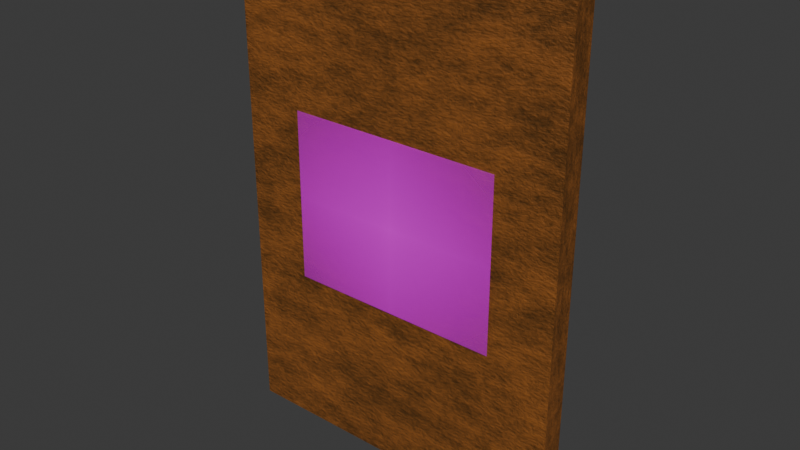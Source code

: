 # Source: CARTA9B.blend  (saved by Blender 4.2.66; exported with 4.5.12 LTS)
import bpy
from mathutils import Matrix  # noqa: F401  (used for matrix-valued properties, if any)

bpy.ops.wm.read_factory_settings(use_empty=True)
scene = bpy.context.scene
scene.name = 'Scene'

# ---- collections
col_collection = bpy.data.collections.new('Collection'); scene.collection.children.link(col_collection)

# ---- images (referenced by path relative to the original .blend; pixels are not part of the script)
import os
ASSET_DIR = os.environ.get("B2B_ASSET_DIR", "")  # directory of the original .blend (textures are referenced by path, not embedded)
HERE = os.path.dirname(os.path.abspath(__file__))  # packed textures are extracted next to this script under _unpacked/

def load_image(name, relpath, width, height, colorspace="sRGB"):
    """Load a texture the original file referenced (path relative to the .blend, or extracted next to this script)."""
    p = next((c for c in (os.path.join(HERE, relpath), os.path.join(ASSET_DIR, relpath)) if relpath and os.path.exists(c)), "")
    if p:
        img = bpy.data.images.load(p, check_existing=True)
        img.name = name
    else:  # same state as the original file: an image datablock whose file is absent (Cycles renders it pink)
        img = bpy.data.images.new(name, width, height)
        img.source = "FILE"
        img.filepath = "//" + (relpath or name)
    img.colorspace_settings.name = colorspace
    return img
img_cetyslogo_png_001 = load_image('cetyslogo.png.001', 'cetyslogo.png', 1024, 1024, 'sRGB')
img_maderaquemada_png = load_image('maderaquemada.png', 'maderaquemada.png', 1024, 1024, 'sRGB')
img_maderaquemada_png_001 = load_image('maderaquemada.png.001', 'maderaquemada.png', 1024, 1024, 'sRGB')

# ---- materials (node trees are filled in below, after node groups)
mat_cetyslogo = bpy.data.materials.new('cetyslogo')
mat_material = bpy.data.materials.new('Material')
mat_material.alpha_threshold = 0.0
mat_material.roughness = 0.5
mat_material.line_color = (0.0, 0.0, 0.0, 1.0)
mat_material_001 = bpy.data.materials.new('Material.001')
mat_material_002 = bpy.data.materials.new('Material.002')

# ---- material node trees
mat_cetyslogo.use_nodes = True; mat_cetyslogo.node_tree.nodes.clear()
_N = mat_cetyslogo.node_tree.nodes; _L = mat_cetyslogo.node_tree.links
n0 = _N.new('ShaderNodeOutputMaterial'); n0.name = 'Material'; n0.location = (300, 300)
n1 = _N.new('ShaderNodeTexImage'); n1.name = 'Imagen'; n1.location = (-200, 300)
n1.image = img_cetyslogo_png_001
n1.extension = 'CLIP'
n2 = _N.new('ShaderNodeBsdfPrincipled'); n2.name = 'BSDF Principista'; n2.location = (0, 300)
_L.new(n1.outputs[0], n2.inputs[0])
_L.new(n1.outputs[1], n2.inputs[4])
_L.new(n2.outputs[0], n0.inputs[0])
n0.is_active_output = True
mat_material.use_nodes = True; mat_material.node_tree.nodes.clear()
_N = mat_material.node_tree.nodes; _L = mat_material.node_tree.links
n0 = _N.new('ShaderNodeOutputMaterial'); n0.name = 'Material Output'; n0.location = (493, 445)
n1 = _N.new('ShaderNodeBsdfPrincipled'); n1.name = 'Principled BSDF'; n1.location = (138, 438)
n1.inputs[3].default_value = 1.45
n2 = _N.new('ShaderNodeValToRGB'); n2.name = 'Color Ramp'; n2.location = (-251, 422)
while len(n2.color_ramp.elements) > 1: n2.color_ramp.elements.remove(n2.color_ramp.elements[-1])
n2.color_ramp.elements[0].position = 0.4045; n2.color_ramp.elements[0].color = (0.08593, 0.03494, 0.006413, 1.0)
_e = n2.color_ramp.elements.new(0.6); _e.color = (0.3429, 0.1151, 0.02224, 1.0)
n3 = _N.new('ShaderNodeTexNoise'); n3.name = 'Noise Texture'; n3.location = (-529, 380)
n3.inputs[2].default_value = 2.0
n3.inputs[3].default_value = 8.0
n3.inputs[4].default_value = 1.0
n3.inputs[5].default_value = 2.5
n4 = _N.new('ShaderNodeMapping'); n4.name = 'Mapping'; n4.location = (-724, 428)
n4.inputs[3].default_value = (1.8, 6.0, 1.0)
n5 = _N.new('ShaderNodeTexCoord'); n5.name = 'Texture Coordinate'; n5.location = (-980, 410)
n6 = _N.new('ShaderNodeBump'); n6.name = 'Bump'; n6.location = (-30, 195)
n6.inputs[0].default_value = 0.275
n6.inputs[1].default_value = 1.0
n6.inputs[2].default_value = 1.0
n7 = _N.new('ShaderNodeValToRGB'); n7.name = 'Color Ramp.001'; n7.location = (-345, 169)
n7.width = 286
while len(n7.color_ramp.elements) > 1: n7.color_ramp.elements.remove(n7.color_ramp.elements[-1])
n7.color_ramp.elements[0].position = 0.0; n7.color_ramp.elements[0].color = (0.0, 0.0, 0.0, 1.0)
_e = n7.color_ramp.elements.new(1.0); _e.color = (1.0, 1.0, 1.0, 1.0)
_L.new(n1.outputs[0], n0.inputs[0])
_L.new(n2.outputs[0], n1.inputs[0])
_L.new(n3.outputs[0], n2.inputs[0])
_L.new(n4.outputs[0], n3.inputs[0])
_L.new(n5.outputs[0], n4.inputs[0])
_L.new(n6.outputs[0], n1.inputs[5])
_L.new(n7.outputs[0], n6.inputs[3])
_L.new(n3.outputs[0], n7.inputs[0])
n0.is_active_output = True
mat_material_001.use_nodes = True; mat_material_001.node_tree.nodes.clear()
_N = mat_material_001.node_tree.nodes; _L = mat_material_001.node_tree.links
n0 = _N.new('ShaderNodeBsdfPrincipled'); n0.name = 'BSDF Principista'; n0.location = (10, 300)
n1 = _N.new('ShaderNodeOutputMaterial'); n1.name = 'Material'; n1.location = (300, 300)
n2 = _N.new('ShaderNodeTexImage'); n2.name = 'Imagen'; n2.location = (-280, 280)
n2.image = img_maderaquemada_png
_L.new(n0.outputs[0], n1.inputs[0])
_L.new(n2.outputs[0], n0.inputs[0])
n1.is_active_output = True
mat_material_002.use_nodes = True; mat_material_002.node_tree.nodes.clear()
_N = mat_material_002.node_tree.nodes; _L = mat_material_002.node_tree.links
n0 = _N.new('ShaderNodeBsdfPrincipled'); n0.name = 'BSDF Principista'; n0.location = (10, 300)
n1 = _N.new('ShaderNodeOutputMaterial'); n1.name = 'Material'; n1.location = (300, 300)
n2 = _N.new('ShaderNodeTexImage'); n2.name = 'Imagen'; n2.location = (-280, 280)
n2.image = img_maderaquemada_png_001
_L.new(n0.outputs[0], n1.inputs[0])
_L.new(n2.outputs[0], n0.inputs[0])
n1.is_active_output = True

# ---- world
world_world = bpy.data.worlds.new('World'); scene.world = world_world
world_world.use_nodes = True; world_world.node_tree.nodes.clear()
_N = world_world.node_tree.nodes; _L = world_world.node_tree.links
n0 = _N.new('ShaderNodeOutputWorld'); n0.name = 'World Output'; n0.location = (300, 300)
n1 = _N.new('ShaderNodeBackground'); n1.name = 'Background'; n1.location = (10, 300)
n1.inputs[0].default_value = (0.05088, 0.05088, 0.05088, 1.0)
_L.new(n1.outputs[0], n0.inputs[0])
n0.is_active_output = True
world_world.color = (0.05088, 0.05088, 0.05088)
world_world.sun_shadow_jitter_overblur = 0.0

# ---- meshes
me_cetyslogo_001 = bpy.data.meshes.new('cetyslogo.001')
me_cetyslogo_001.from_pydata([(-0.6329, -0.5, 0.0), (0.6329, -0.5, 0.0), (-0.6329, 0.5, 0.0), (0.6329, 0.5, 0.0), (1.0, 1.46, -0.0121), (1.0, 1.46, -0.1479), (1.0, -1.46, -0.0121), (1.0, -1.46, -0.1479), (-1.0, 1.46, -0.0121), (-1.0, 1.46, -0.1479), (-1.0, -1.46, -0.0121), (-1.0, -1.46, -0.1479), (-0.6329, -0.5, -0.002103), (0.6329, -0.5, -0.002103), (-0.6329, 0.5, -0.002103), (0.6329, 0.5, -0.002103), (-0.6329, 0.25, -0.002103), (-0.6329, -5.336e-08, -0.002103), (-0.6329, -0.25, -0.002103), (-0.3165, -0.5, -0.002103), (-5.336e-08, -0.5, -0.002103), (0.3165, -0.5, -0.002103), (0.6329, -0.25, -0.002103), (0.6329, -2.668e-08, -0.002103), (0.6329, 0.25, -0.002103), (0.3165, 0.5, -0.002103), (0.0, 0.5, -0.002103), (-0.3165, 0.5, -0.002103), (-0.3165, -0.25, -0.002103), (6.982e-08, -0.25, -0.002103), (0.3165, -0.25, -0.002103), (-0.3165, 4.924e-08, -0.002103), (8.231e-09, -8.231e-09, -0.002103), (0.3165, 1.845e-08, -0.002103), (-0.3165, 0.25, -0.002103), (0.0, 0.25, -0.002103), (0.3165, 0.25, -0.002103), (-0.6557, -0.007214, -0.166), (-0.6508, -0.005199, -0.166), (-0.646, -0.003379, -0.166), (-0.6414, -0.001751, -0.166), (-0.637, -0.0003092, -0.166), (-0.6326, 0.0009485, -0.166), (-0.6285, 0.002026, -0.166), (-0.6244, 0.002928, -0.166), (-0.6204, 0.003657, -0.166), (-0.6165, 0.004218, -0.166), (-0.6126, 0.004614, -0.166), (-0.6088, 0.004848, -0.166), (-0.605, 0.004926, -0.166), (-0.5935, 0.004251, -0.166), (-0.5826, 0.002276, -0.166), (-0.5725, -0.0009275, -0.166), (-0.563, -0.005287, -0.166), (-0.5545, -0.01073, -0.166), (-0.5468, -0.01719, -0.166), (-0.5401, -0.02458, -0.166), (-0.5345, -0.03284, -0.166), (-0.5299, -0.0419, -0.166), (-0.5266, -0.05168, -0.166), (-0.5246, -0.06211, -0.166), (-0.5239, -0.07312, -0.166), (-0.5244, -0.08108, -0.166), (-0.5259, -0.08934, -0.166), (-0.5285, -0.09771, -0.166), (-0.5322, -0.106, -0.166), (-0.537, -0.114, -0.166), (-0.543, -0.1216, -0.166), (-0.55, -0.1285, -0.166), (-0.5583, -0.1346, -0.166), (-0.5678, -0.1397, -0.166), (-0.5785, -0.1435, -0.166), (-0.5904, -0.146, -0.166), (-0.6037, -0.1468, -0.166), (-0.6093, -0.1467, -0.166), (-0.6147, -0.1464, -0.166), (-0.6198, -0.1459, -0.166), (-0.6246, -0.1451, -0.166), (-0.6293, -0.1442, -0.166), (-0.6337, -0.1432, -0.166), (-0.6379, -0.1419, -0.166), (-0.642, -0.1406, -0.166), (-0.646, -0.1391, -0.166), (-0.6498, -0.1374, -0.166), (-0.6535, -0.1357, -0.166), (-0.6572, -0.1338, -0.166), (-0.6572, -0.1106, -0.166), (-0.653, -0.1132, -0.166), (-0.6488, -0.1156, -0.166), (-0.6445, -0.1178, -0.166), (-0.6401, -0.1198, -0.166), (-0.6358, -0.1215, -0.166), (-0.6314, -0.123, -0.166), (-0.6271, -0.1243, -0.166), (-0.6227, -0.1254, -0.166), (-0.6184, -0.1262, -0.166), (-0.6141, -0.1268, -0.166), (-0.6098, -0.1272, -0.166), (-0.6056, -0.1273, -0.166), (-0.597, -0.1268, -0.166), (-0.5888, -0.1255, -0.166), (-0.5813, -0.1232, -0.166), (-0.5743, -0.1201, -0.166), (-0.568, -0.1163, -0.166), (-0.5624, -0.1117, -0.166), (-0.5575, -0.1064, -0.166), (-0.5534, -0.1005, -0.166), (-0.5501, -0.09393, -0.166), (-0.5477, -0.08684, -0.166), (-0.5463, -0.07924, -0.166), (-0.5458, -0.07117, -0.166), (-0.5463, -0.06322, -0.166), (-0.5478, -0.05568, -0.166), (-0.5502, -0.04861, -0.166), (-0.5536, -0.04204, -0.166), (-0.5577, -0.03605, -0.166), (-0.5626, -0.03068, -0.166), (-0.5682, -0.02599, -0.166), (-0.5744, -0.02203, -0.166), (-0.5813, -0.01885, -0.166), (-0.5886, -0.01652, -0.166), (-0.5965, -0.01508, -0.166), (-0.6047, -0.01459, -0.166), (-0.609, -0.01469, -0.166), (-0.6132, -0.01499, -0.166), (-0.6174, -0.0155, -0.166), (-0.6215, -0.01622, -0.166), (-0.6257, -0.01715, -0.166), (-0.6298, -0.0183, -0.166), (-0.634, -0.01967, -0.166), (-0.6382, -0.02127, -0.166), (-0.6425, -0.02309, -0.166), (-0.6468, -0.02515, -0.166), (-0.6512, -0.02744, -0.166), (-0.6557, -0.02998, -0.166), (0.03543, -0.07095, -0.166), (0.03582, -0.05989, -0.166), (0.03697, -0.04952, -0.166), (0.03885, -0.03989, -0.166), (0.04143, -0.03104, -0.166), (0.04467, -0.02304, -0.166), (0.04854, -0.01594, -0.166), (0.05301, -0.009784, -0.166), (0.05804, -0.004629, -0.166), (0.0636, -0.0005278, -0.166), (0.06965, 0.002467, -0.166), (0.07617, 0.004302, -0.166), (0.08312, 0.004926, -0.166), (0.09007, 0.004302, -0.166), (0.09659, 0.002467, -0.166), (0.1026, -0.0005278, -0.166), (0.1082, -0.004629, -0.166), (0.1132, -0.009784, -0.166), (0.1177, -0.01594, -0.166), (0.1216, -0.02304, -0.166), (0.1248, -0.03104, -0.166), (0.1274, -0.03989, -0.166), (0.1293, -0.04952, -0.166), (0.1304, -0.05989, -0.166), (0.1308, -0.07095, -0.166), (0.1304, -0.08201, -0.166), (0.1293, -0.09238, -0.166), (0.1274, -0.102, -0.166), (0.1248, -0.1109, -0.166), (0.1216, -0.1189, -0.166), (0.1177, -0.126, -0.166), (0.1132, -0.1321, -0.166), (0.1082, -0.1373, -0.166), (0.1026, -0.1414, -0.166), (0.09659, -0.1444, -0.166), (0.09007, -0.1462, -0.166), (0.08312, -0.1468, -0.166), (0.07617, -0.1462, -0.166), (0.06965, -0.1444, -0.166), (0.0636, -0.1414, -0.166), (0.05804, -0.1373, -0.166), (0.05301, -0.1321, -0.166), (0.04854, -0.126, -0.166), (0.04467, -0.1189, -0.166), (0.04143, -0.1109, -0.166), (0.03885, -0.102, -0.166), (0.03697, -0.09238, -0.166), (0.03582, -0.08201, -0.166), (0.05667, -0.07095, -0.166), (0.05688, -0.07933, -0.166), (0.05749, -0.08712, -0.166), (0.05849, -0.09429, -0.166), (0.05987, -0.1008, -0.166), (0.06162, -0.1067, -0.166), (0.06372, -0.1118, -0.166), (0.06616, -0.1162, -0.166), (0.06894, -0.1199, -0.166), (0.07204, -0.1228, -0.166), (0.07544, -0.1249, -0.166), (0.07914, -0.1262, -0.166), (0.08312, -0.1267, -0.166), (0.0871, -0.1262, -0.166), (0.0908, -0.1249, -0.166), (0.0942, -0.1228, -0.166), (0.0973, -0.1199, -0.166), (0.1001, -0.1162, -0.166), (0.1025, -0.1118, -0.166), (0.1046, -0.1067, -0.166), (0.1064, -0.1008, -0.166), (0.1078, -0.09429, -0.166), (0.1088, -0.08712, -0.166), (0.1094, -0.07933, -0.166), (0.1096, -0.07095, -0.166), (0.1094, -0.06257, -0.166), (0.1088, -0.05478, -0.166), (0.1078, -0.04761, -0.166), (0.1064, -0.04109, -0.166), (0.1046, -0.03524, -0.166), (0.1025, -0.03009, -0.166), (0.1001, -0.02565, -0.166), (0.0973, -0.02197, -0.166), (0.0942, -0.01906, -0.166), (0.0908, -0.01695, -0.166), (0.0871, -0.01567, -0.166), (0.08312, -0.01524, -0.166), (0.07914, -0.01567, -0.166), (0.07544, -0.01695, -0.166), (0.07204, -0.01906, -0.166), (0.06894, -0.02197, -0.166), (0.06616, -0.02565, -0.166), (0.06372, -0.03009, -0.166), (0.06162, -0.03524, -0.166), (0.05987, -0.04109, -0.166), (0.05849, -0.04761, -0.166), (0.05749, -0.05478, -0.166), (0.05688, -0.06257, -0.166), (-0.7308, 0.1356, -0.166), (-0.6497, 0.05647, -0.166), (-0.6497, 0.05161, -0.166), (-0.6875, 0.05161, -0.166), (-0.6875, -0.06343, -0.166), (-0.688, -0.07304, -0.166), (-0.6895, -0.08215, -0.166), (-0.692, -0.09071, -0.166), (-0.6955, -0.09865, -0.166), (-0.6999, -0.1059, -0.166), (-0.7053, -0.1124, -0.166), (-0.7117, -0.1181, -0.166), (-0.7191, -0.1229, -0.166), (-0.7275, -0.1267, -0.166), (-0.7368, -0.1295, -0.166), (-0.7471, -0.1313, -0.166), (-0.7584, -0.1319, -0.166), (-0.7621, -0.1317, -0.166), (-0.7661, -0.1314, -0.166), (-0.7704, -0.1308, -0.166), (-0.7749, -0.1299, -0.166), (-0.7796, -0.1289, -0.166), (-0.7843, -0.1277, -0.166), (-0.789, -0.1263, -0.166), (-0.7937, -0.1248, -0.166), (-0.7983, -0.1231, -0.166), (-0.8027, -0.1213, -0.166), (-0.8069, -0.1193, -0.166), (-0.8108, -0.1173, -0.166), (-0.8108, -0.07702, -0.166), (-0.8065, -0.07958, -0.166), (-0.8022, -0.08192, -0.166), (-0.798, -0.08403, -0.166), (-0.7938, -0.08592, -0.166), (-0.7897, -0.08759, -0.166), (-0.7856, -0.08904, -0.166), (-0.7816, -0.09026, -0.166), (-0.7775, -0.09126, -0.166), (-0.7736, -0.09204, -0.166), (-0.7696, -0.0926, -0.166), (-0.7657, -0.09293, -0.166), (-0.7618, -0.09304, -0.166), (-0.7586, -0.09288, -0.166), (-0.7551, -0.09238, -0.166), (-0.7516, -0.0915, -0.166), (-0.7482, -0.0902, -0.166), (-0.7448, -0.08844, -0.166), (-0.7416, -0.08618, -0.166), (-0.7386, -0.08339, -0.166), (-0.736, -0.08002, -0.166), (-0.7338, -0.07604, -0.166), (-0.7322, -0.07141, -0.166), (-0.7311, -0.06609, -0.166), (-0.7308, -0.06003, -0.166), (-0.7308, 0.05161, -0.166), (-0.7997, 0.05161, -0.166), (-0.7997, 0.09045, -0.166), (-0.7308, 0.09045, -0.166), (-0.507, -0.08867, -0.166), (-0.5046, -0.09043, -0.166), (-0.5022, -0.09206, -0.166), (-0.4999, -0.09356, -0.166), (-0.4977, -0.09493, -0.166), (-0.4956, -0.09615, -0.166), (-0.4936, -0.09723, -0.166), (-0.4916, -0.09815, -0.166), (-0.4899, -0.09892, -0.166), (-0.4882, -0.09953, -0.166), (-0.4867, -0.09996, -0.166), (-0.4853, -0.1002, -0.166), (-0.4842, -0.1003, -0.166), (-0.4829, -0.1003, -0.166), (-0.4817, -0.1001, -0.166), (-0.4806, -0.09974, -0.166), (-0.4796, -0.09926, -0.166), (-0.4788, -0.09863, -0.166), (-0.478, -0.09783, -0.166), (-0.4774, -0.09687, -0.166), (-0.4769, -0.09572, -0.166), (-0.4764, -0.09438, -0.166), (-0.4761, -0.09285, -0.166), (-0.476, -0.09111, -0.166), (-0.4759, -0.08916, -0.166), (-0.4759, 0.02298, -0.166), (-0.4752, 0.03479, -0.166), (-0.4731, 0.04549, -0.166), (-0.4698, 0.05509, -0.166), (-0.4652, 0.06361, -0.166), (-0.4596, 0.07106, -0.166), (-0.4529, 0.07746, -0.166), (-0.4453, 0.08284, -0.166), (-0.4369, 0.08719, -0.166), (-0.4278, 0.09055, -0.166), (-0.418, 0.09293, -0.166), (-0.4076, 0.09435, -0.166), (-0.3968, 0.09482, -0.166), (-0.3891, 0.09461, -0.166), (-0.3816, 0.09401, -0.166), (-0.3746, 0.09299, -0.166), (-0.3678, 0.09156, -0.166), (-0.3613, 0.08973, -0.166), (-0.3552, 0.08748, -0.166), (-0.3493, 0.08481, -0.166), (-0.3437, 0.08173, -0.166), (-0.3385, 0.07823, -0.166), (-0.3335, 0.07431, -0.166), (-0.3288, 0.06997, -0.166), (-0.3245, 0.06521, -0.166), (-0.3245, 0.01812, -0.166), (-0.3297, 0.02403, -0.166), (-0.3352, 0.02938, -0.166), (-0.3407, 0.03418, -0.166), (-0.3463, 0.03844, -0.166), (-0.352, 0.04216, -0.166), (-0.3578, 0.04537, -0.166), (-0.3637, 0.04805, -0.166), (-0.3696, 0.05023, -0.166), (-0.3755, 0.05191, -0.166), (-0.3815, 0.0531, -0.166), (-0.3874, 0.05381, -0.166), (-0.3934, 0.05404, -0.166), (-0.3997, 0.05381, -0.166), (-0.4054, 0.05309, -0.166), (-0.4106, 0.05187, -0.166), (-0.4152, 0.05014, -0.166), (-0.4193, 0.04788, -0.166), (-0.4229, 0.04506, -0.166), (-0.4259, 0.04168, -0.166), (-0.4283, 0.03772, -0.166), (-0.4302, 0.03315, -0.166), (-0.4316, 0.02797, -0.166), (-0.4324, 0.02216, -0.166), (-0.4327, 0.01569, -0.166), (-0.4327, 0.004044, -0.166), (-0.3944, -0.009548, -0.166), (-0.3856, -0.01273, -0.166), (-0.3767, -0.01604, -0.166), (-0.368, -0.01957, -0.166), (-0.3596, -0.02343, -0.166), (-0.3516, -0.02772, -0.166), (-0.3441, -0.03254, -0.166), (-0.3374, -0.03801, -0.166), (-0.3316, -0.04421, -0.166), (-0.3268, -0.05126, -0.166), (-0.3232, -0.05925, -0.166), (-0.3209, -0.06829, -0.166), (-0.3201, -0.07848, -0.166), (-0.3205, -0.08544, -0.166), (-0.3218, -0.09221, -0.166), (-0.3239, -0.0987, -0.166), (-0.3268, -0.1048, -0.166), (-0.3304, -0.1105, -0.166), (-0.3348, -0.1157, -0.166), (-0.3398, -0.1203, -0.166), (-0.3454, -0.1243, -0.166), (-0.3516, -0.1275, -0.166), (-0.3584, -0.1299, -0.166), (-0.3657, -0.1314, -0.166), (-0.3735, -0.1319, -0.166), (-0.3785, -0.1317, -0.166), (-0.3834, -0.1313, -0.166), (-0.3884, -0.1305, -0.166), (-0.3933, -0.1294, -0.166), (-0.3983, -0.128, -0.166), (-0.4032, -0.1264, -0.166), (-0.4081, -0.1243, -0.166), (-0.413, -0.122, -0.166), (-0.4179, -0.1194, -0.166), (-0.4227, -0.1164, -0.166), (-0.4275, -0.1131, -0.166), (-0.4322, -0.1095, -0.166), (-0.4333, -0.1132, -0.166), (-0.4347, -0.1166, -0.166), (-0.4364, -0.1196, -0.166), (-0.4383, -0.1222, -0.166), (-0.4405, -0.1246, -0.166), (-0.4431, -0.1265, -0.166), (-0.4459, -0.1282, -0.166), (-0.4491, -0.1295, -0.166), (-0.4526, -0.1306, -0.166), (-0.4565, -0.1313, -0.166), (-0.4607, -0.1317, -0.166), (-0.4652, -0.1319, -0.166), (-0.4685, -0.1318, -0.166), (-0.4717, -0.1315, -0.166), (-0.4747, -0.1311, -0.166), (-0.4777, -0.1304, -0.166), (-0.4807, -0.1295, -0.166), (-0.4837, -0.1283, -0.166), (-0.4869, -0.1269, -0.166), (-0.4903, -0.1251, -0.166), (-0.494, -0.1231, -0.166), (-0.4979, -0.1207, -0.166), (-0.5022, -0.118, -0.166), (-0.507, -0.1149, -0.166), (-0.4327, -0.08333, -0.166), (-0.4298, -0.08603, -0.166), (-0.4268, -0.08854, -0.166), (-0.4238, -0.09085, -0.166), (-0.4207, -0.09295, -0.166), (-0.4176, -0.09484, -0.166), (-0.4145, -0.0965, -0.166), (-0.4113, -0.09793, -0.166), (-0.4081, -0.09912, -0.166), (-0.4049, -0.1001, -0.166), (-0.4016, -0.1007, -0.166), (-0.3982, -0.1012, -0.166), (-0.3948, -0.1013, -0.166), (-0.3905, -0.101, -0.166), (-0.3863, -0.1003, -0.166), (-0.3824, -0.09904, -0.166), (-0.3788, -0.09736, -0.166), (-0.3755, -0.09525, -0.166), (-0.3726, -0.09274, -0.166), (-0.37, -0.08985, -0.166), (-0.3678, -0.08662, -0.166), (-0.3661, -0.08307, -0.166), (-0.3648, -0.07921, -0.166), (-0.364, -0.07509, -0.166), (-0.3638, -0.07071, -0.166), (-0.3644, -0.06454, -0.166), (-0.3663, -0.05888, -0.166), (-0.3694, -0.05367, -0.166), (-0.3734, -0.04887, -0.166), (-0.3785, -0.04443, -0.166), (-0.3844, -0.04031, -0.166), (-0.3911, -0.03647, -0.166), (-0.3984, -0.03285, -0.166), (-0.4064, -0.02941, -0.166), (-0.4148, -0.02611, -0.166), (-0.4236, -0.0229, -0.166), (-0.4327, -0.01974, -0.166), (-0.1458, 0.1584, -0.166), (-0.1458, 0.06375, -0.166), (-0.05116, 0.06375, -0.166), (-0.05116, 0.02395, -0.166), (-0.1458, 0.02395, -0.166), (-0.1458, -0.07071, -0.166), (-0.1856, -0.07071, -0.166), (-0.1856, 0.02395, -0.166), (-0.2803, 0.02395, -0.166), (-0.2803, 0.06375, -0.166), (-0.1856, 0.06375, -0.166), (-0.1856, 0.1584, -0.166), (0.2236, -0.1319, -0.166), (0.209, -0.1319, -0.166), (0.1129, 0.09045, -0.166), (0.159, 0.09045, -0.166), (0.2163, -0.04353, -0.166), (0.275, 0.09045, -0.166), (0.3221, 0.09045, -0.166), (0.5799, 0.01084, -0.166), (0.5799, -0.02896, -0.166), (0.3508, -0.02896, -0.166), (0.3508, 0.01084, -0.166), (0.5799, 0.1167, -0.166), (0.5799, 0.07686, -0.166), (0.3508, 0.07686, -0.166), (0.3508, 0.1167, -0.166), (0.7197, -0.1319, -0.166), (0.7051, -0.1319, -0.166), (0.609, 0.09045, -0.166), (0.6551, 0.09045, -0.166), (0.7124, -0.04353, -0.166), (0.7711, 0.09045, -0.166), (0.8182, 0.09045, -0.166)], [], [(0, 1, 3, 2), (4, 8, 10, 6), (7, 6, 10, 11), (11, 10, 8, 9), (9, 5, 7, 11), (5, 4, 6, 7), (9, 8, 4, 5), (28, 29, 32, 31), (29, 30, 33, 32), (31, 32, 35, 34), (32, 33, 36, 35), (12, 19, 28, 18), (19, 20, 29, 28), (20, 21, 30, 29), (21, 13, 22, 30), (30, 22, 23, 33), (33, 23, 24, 36), (36, 24, 15, 25), (35, 36, 25, 26), (34, 35, 26, 27), (16, 34, 27, 14), (17, 31, 34, 16), (18, 28, 31, 17), (50, 48, 49), (50, 47, 48), (50, 46, 47), (51, 46, 50), (51, 45, 46), (51, 44, 45), (51, 43, 44), (52, 43, 51), (52, 42, 43), (52, 41, 42), (52, 40, 41), (53, 40, 52), (53, 39, 40), (53, 38, 39), (53, 37, 38), (54, 37, 53), (54, 124, 37), (124, 125, 37), (125, 126, 37), (126, 127, 37), (127, 128, 37), (128, 129, 37), (129, 130, 37), (130, 131, 37), (131, 132, 37), (132, 133, 37), (133, 134, 37), (55, 122, 54), (122, 123, 54), (123, 124, 54), (55, 121, 122), (55, 120, 121), (55, 119, 120), (56, 119, 55), (56, 118, 119), (56, 117, 118), (57, 117, 56), (57, 116, 117), (57, 115, 116), (58, 115, 57), (58, 114, 115), (59, 114, 58), (59, 113, 114), (59, 112, 113), (60, 112, 59), (60, 111, 112), (61, 111, 60), (61, 110, 111), (61, 109, 110), (62, 109, 61), (62, 108, 109), (63, 108, 62), (63, 107, 108), (64, 107, 63), (64, 106, 107), (65, 106, 64), (65, 105, 106), (66, 105, 65), (66, 104, 105), (87, 85, 86), (66, 103, 104), (88, 85, 87), (67, 103, 66), (89, 85, 88), (67, 102, 103), (90, 85, 89), (91, 85, 90), (67, 101, 102), (92, 85, 91), (68, 101, 67), (93, 85, 92), (68, 100, 101), (94, 85, 93), (95, 85, 94), (68, 99, 100), (96, 85, 95), (97, 85, 96), (68, 98, 99), (98, 85, 97), (68, 85, 98), (69, 85, 68), (69, 84, 85), (70, 84, 69), (70, 83, 84), (70, 82, 83), (70, 81, 82), (71, 81, 70), (71, 80, 81), (71, 79, 80), (71, 78, 79), (72, 78, 71), (72, 77, 78), (72, 76, 77), (72, 75, 76), (73, 75, 72), (73, 74, 75), (148, 146, 147), (148, 145, 146), (149, 145, 148), (149, 144, 145), (150, 144, 149), (150, 143, 144), (151, 143, 150), (151, 142, 143), (152, 142, 151), (152, 141, 142), (153, 219, 152), (219, 141, 152), (153, 218, 219), (220, 141, 219), (221, 141, 220), (153, 217, 218), (221, 140, 141), (154, 217, 153), (222, 140, 221), (154, 216, 217), (223, 140, 222), (154, 215, 216), (224, 140, 223), (154, 214, 215), (224, 139, 140), (155, 214, 154), (225, 139, 224), (155, 213, 214), (226, 139, 225), (155, 212, 213), (156, 212, 155), (226, 138, 139), (227, 138, 226), (156, 211, 212), (157, 211, 156), (227, 137, 138), (228, 137, 227), (157, 210, 211), (229, 137, 228), (157, 209, 210), (158, 209, 157), (229, 136, 137), (230, 136, 229), (158, 208, 209), (159, 208, 158), (230, 135, 136), (183, 135, 230), (159, 207, 208), (160, 207, 159), (160, 206, 207), (184, 135, 183), (184, 182, 135), (160, 205, 206), (185, 182, 184), (161, 205, 160), (185, 181, 182), (161, 204, 205), (186, 181, 185), (162, 204, 161), (186, 180, 181), (162, 203, 204), (187, 180, 186), (162, 202, 203), (188, 180, 187), (163, 202, 162), (188, 179, 180), (163, 201, 202), (189, 179, 188), (164, 201, 163), (189, 178, 179), (164, 200, 201), (190, 178, 189), (164, 199, 200), (191, 178, 190), (165, 199, 164), (191, 177, 178), (165, 198, 199), (192, 177, 191), (165, 197, 198), (193, 177, 192), (165, 196, 197), (194, 177, 193), (166, 196, 165), (194, 176, 177), (166, 195, 196), (195, 176, 194), (166, 176, 195), (167, 176, 166), (167, 175, 176), (168, 175, 167), (168, 174, 175), (169, 174, 168), (169, 173, 174), (170, 173, 169), (170, 172, 173), (171, 172, 170), (232, 288, 231), (232, 287, 288), (232, 286, 287), (233, 286, 232), (234, 286, 233), (235, 285, 234), (285, 286, 234), (235, 284, 285), (235, 283, 284), (236, 283, 235), (236, 282, 283), (236, 281, 282), (237, 281, 236), (237, 280, 281), (261, 259, 260), (262, 259, 261), (237, 279, 280), (263, 259, 262), (238, 279, 237), (238, 278, 279), (264, 259, 263), (265, 259, 264), (238, 277, 278), (266, 259, 265), (238, 276, 277), (267, 259, 266), (238, 275, 276), (268, 259, 267), (239, 275, 238), (269, 259, 268), (239, 274, 275), (270, 259, 269), (239, 273, 274), (271, 259, 270), (239, 272, 273), (272, 259, 271), (239, 259, 272), (240, 259, 239), (241, 259, 240), (242, 259, 241), (242, 258, 259), (243, 258, 242), (243, 257, 258), (243, 256, 257), (244, 256, 243), (244, 255, 256), (244, 254, 255), (244, 253, 254), (245, 253, 244), (245, 252, 253), (245, 251, 252), (246, 251, 245), (246, 250, 251), (246, 249, 250), (247, 249, 246), (247, 248, 249), (327, 325, 326), (328, 325, 327), (328, 324, 325), (329, 324, 328), (330, 324, 329), (330, 323, 324), (331, 323, 330), (331, 322, 323), (332, 322, 331), (333, 322, 332), (333, 321, 322), (334, 321, 333), (334, 320, 321), (335, 320, 334), (336, 320, 335), (336, 319, 320), (337, 319, 336), (337, 318, 319), (338, 318, 337), (339, 340, 338), (340, 341, 338), (341, 342, 338), (342, 343, 338), (343, 344, 338), (344, 345, 338), (345, 346, 338), (346, 347, 338), (347, 348, 338), (348, 349, 338), (349, 318, 338), (349, 350, 318), (350, 351, 318), (351, 317, 318), (351, 352, 317), (352, 316, 317), (353, 316, 352), (354, 316, 353), (355, 316, 354), (356, 316, 355), (357, 316, 356), (357, 315, 316), (358, 315, 357), (359, 315, 358), (360, 315, 359), (360, 314, 315), (361, 314, 360), (362, 314, 361), (362, 313, 314), (363, 313, 362), (364, 313, 363), (365, 462, 364), (462, 313, 364), (366, 462, 365), (367, 462, 366), (368, 462, 367), (369, 462, 368), (369, 461, 462), (426, 313, 462), (369, 460, 461), (370, 460, 369), (370, 459, 460), (371, 459, 370), (371, 458, 459), (372, 458, 371), (372, 457, 458), (372, 456, 457), (373, 456, 372), (373, 455, 456), (374, 455, 373), (374, 454, 455), (374, 453, 454), (375, 453, 374), (375, 452, 453), (375, 451, 452), (376, 451, 375), (376, 450, 451), (377, 450, 376), (377, 449, 450), (377, 448, 449), (378, 448, 377), (378, 447, 448), (378, 446, 447), (427, 313, 426), (379, 446, 378), (428, 313, 427), (379, 445, 446), (429, 313, 428), (290, 425, 289), (429, 312, 313), (379, 444, 445), (291, 425, 290), (430, 312, 429), (430, 311, 312), (292, 425, 291), (380, 444, 379), (380, 443, 444), (430, 310, 311), (431, 310, 430), (293, 425, 292), (431, 309, 310), (432, 309, 431), (294, 425, 293), (380, 442, 443), (432, 308, 309), (295, 425, 294), (433, 308, 432), (433, 307, 308), (296, 425, 295), (380, 441, 442), (433, 306, 307), (434, 306, 433), (297, 425, 296), (434, 305, 306), (381, 441, 380), (298, 425, 297), (381, 440, 441), (435, 305, 434), (435, 304, 305), (299, 425, 298), (435, 303, 304), (300, 425, 299), (436, 303, 435), (436, 302, 303), (301, 425, 300), (436, 301, 302), (381, 439, 440), (436, 425, 301), (437, 425, 436), (381, 438, 439), (438, 425, 437), (381, 401, 438), (401, 425, 438), (382, 401, 381), (382, 400, 401), (402, 425, 401), (383, 400, 382), (383, 399, 400), (403, 425, 402), (403, 424, 425), (384, 399, 383), (384, 398, 399), (404, 424, 403), (404, 423, 424), (384, 397, 398), (405, 423, 404), (385, 397, 384), (405, 422, 423), (385, 396, 397), (406, 422, 405), (406, 421, 422), (386, 396, 385), (386, 395, 396), (407, 421, 406), (407, 420, 421), (386, 394, 395), (408, 420, 407), (408, 419, 420), (387, 394, 386), (387, 393, 394), (409, 419, 408), (409, 418, 419), (387, 392, 393), (409, 417, 418), (410, 417, 409), (388, 392, 387), (410, 416, 417), (388, 391, 392), (411, 416, 410), (411, 415, 416), (388, 390, 391), (412, 415, 411), (389, 390, 388), (412, 414, 415), (413, 414, 412), (464, 474, 463), (464, 473, 474), (466, 464, 465), (466, 473, 464), (466, 472, 473), (466, 471, 472), (467, 471, 466), (468, 470, 467), (470, 471, 467), (468, 469, 470), (475, 480, 481), (475, 479, 480), (479, 477, 478), (479, 476, 477), (475, 476, 479), (487, 489, 486), (487, 488, 489), (483, 485, 482), (483, 484, 485), (490, 495, 496), (490, 494, 495), (494, 492, 493), (494, 491, 492), (490, 491, 494)])
me_cetyslogo_001.polygons.foreach_set('use_smooth', [0, 0, 0, 0, 0, 0, 0, 1, 1, 1, 1, 1, 1, 1, 1, 1, 1, 1, 1, 1, 1, 1, 1, 0, 0, 0, 0, 0, 0, 0, 0, 0, 0, 0, 0, 0, 0, 0, 0, 0, 0, 0, 0, 0, 0, 0, 0, 0, 0, 0, 0, 0, 0, 0, 0, 0, 0, 0, 0, 0, 0, 0, 0, 0, 0, 0, 0, 0, 0, 0, 0, 0, 0, 0, 0, 0, 0, 0, 0, 0, 0, 0, 0, 0, 0, 0, 0, 0, 0, 0, 0, 0, 0, 0, 0, 0, 0, 0, 0, 0, 0, 0, 0, 0, 0, 0, 0, 0, 0, 0, 0, 0, 0, 0, 0, 0, 0, 0, 0, 0, 0, 0, 0, 0, 0, 0, 0, 0, 0, 0, 0, 0, 0, 0, 0, 0, 0, 0, 0, 0, 0, 0, 0, 0, 0, 0, 0, 0, 0, 0, 0, 0, 0, 0, 0, 0, 0, 0, 0, 0, 0, 0, 0, 0, 0, 0, 0, 0, 0, 0, 0, 0, 0, 0, 0, 0, 0, 0, 0, 0, 0, 0, 0, 0, 0, 0, 0, 0, 0, 0, 0, 0, 0, 0, 0, 0, 0, 0, 0, 0, 0, 0, 0, 0, 0, 0, 0, 0, 0, 0, 0, 0, 0, 0, 0, 0, 0, 0, 0, 0, 0, 0, 0, 0, 0, 0, 0, 0, 0, 0, 0, 0, 0, 0, 0, 0, 0, 0, 0, 0, 0, 0, 0, 0, 0, 0, 0, 0, 0, 0, 0, 0, 0, 0, 0, 0, 0, 0, 0, 0, 0, 0, 0, 0, 0, 0, 0, 0, 0, 0, 0, 0, 0, 0, 0, 0, 0, 0, 0, 0, 0, 0, 0, 0, 0, 0, 0, 0, 0, 0, 0, 0, 0, 0, 0, 0, 0, 0, 0, 0, 0, 0, 0, 0, 0, 0, 0, 0, 0, 0, 0, 0, 0, 0, 0, 0, 0, 0, 0, 0, 0, 0, 0, 0, 0, 0, 0, 0, 0, 0, 0, 0, 0, 0, 0, 0, 0, 0, 0, 0, 0, 0, 0, 0, 0, 0, 0, 0, 0, 0, 0, 0, 0, 0, 0, 0, 0, 0, 0, 0, 0, 0, 0, 0, 0, 0, 0, 0, 0, 0, 0, 0, 0, 0, 0, 0, 0, 0, 0, 0, 0, 0, 0, 0, 0, 0, 0, 0, 0, 0, 0, 0, 0, 0, 0, 0, 0, 0, 0, 0, 0, 0, 0, 0, 0, 0, 0, 0, 0, 0, 0, 0, 0, 0, 0, 0, 0, 0, 0, 0, 0, 0, 0, 0, 0, 0, 0, 0, 0, 0, 0, 0, 0, 0, 0, 0, 0, 0, 0, 0, 0, 0, 0, 0, 0, 0, 0, 0, 0, 0, 0, 0, 0, 0, 0, 0, 0, 0, 0, 0, 0, 0, 0, 0, 0, 0, 0, 0, 0])
me_cetyslogo_001.polygons.foreach_set('material_index', [0, 1, 1, 1, 1, 1, 1, 0, 0, 0, 0, 0, 0, 0, 0, 0, 0, 0, 0, 0, 0, 0, 0, 2, 2, 2, 2, 2, 2, 2, 2, 2, 2, 2, 2, 2, 2, 2, 2, 2, 2, 2, 2, 2, 2, 2, 2, 2, 2, 2, 2, 2, 2, 2, 2, 2, 2, 2, 2, 2, 2, 2, 2, 2, 2, 2, 2, 2, 2, 2, 2, 2, 2, 2, 2, 2, 2, 2, 2, 2, 2, 2, 2, 2, 2, 2, 2, 2, 2, 2, 2, 2, 2, 2, 2, 2, 2, 2, 2, 2, 2, 2, 2, 2, 2, 2, 2, 2, 2, 2, 2, 2, 2, 2, 2, 2, 2, 2, 2, 2, 2, 2, 2, 2, 2, 2, 2, 2, 2, 2, 2, 2, 2, 2, 2, 2, 2, 2, 2, 2, 2, 2, 2, 2, 2, 2, 2, 2, 2, 2, 2, 2, 2, 2, 2, 2, 2, 2, 2, 2, 2, 2, 2, 2, 2, 2, 2, 2, 2, 2, 2, 2, 2, 2, 2, 2, 2, 2, 2, 2, 2, 2, 2, 2, 2, 2, 2, 2, 2, 2, 2, 2, 2, 2, 2, 2, 2, 2, 2, 2, 2, 2, 2, 2, 2, 2, 2, 2, 2, 2, 2, 2, 2, 2, 2, 3, 3, 3, 3, 3, 3, 3, 3, 3, 3, 3, 3, 3, 3, 3, 3, 3, 3, 3, 3, 3, 3, 3, 3, 3, 3, 3, 3, 3, 3, 3, 3, 3, 3, 3, 3, 3, 3, 3, 3, 3, 3, 3, 3, 3, 3, 3, 3, 3, 3, 3, 3, 3, 3, 3, 3, 3, 3, 3, 3, 3, 3, 3, 3, 3, 3, 3, 3, 3, 3, 3, 3, 3, 3, 3, 3, 3, 3, 3, 3, 3, 3, 3, 3, 3, 3, 3, 3, 3, 3, 3, 3, 3, 3, 3, 3, 3, 3, 3, 3, 3, 3, 3, 3, 3, 3, 3, 3, 3, 3, 3, 3, 3, 3, 3, 3, 3, 3, 3, 3, 3, 3, 3, 3, 3, 3, 3, 3, 3, 3, 3, 3, 3, 3, 3, 3, 3, 3, 3, 3, 3, 3, 3, 3, 3, 3, 3, 3, 3, 3, 3, 3, 3, 3, 3, 3, 3, 3, 3, 3, 3, 3, 3, 3, 3, 3, 3, 3, 3, 3, 3, 3, 3, 3, 3, 3, 3, 3, 3, 3, 3, 3, 3, 3, 3, 3, 3, 3, 3, 3, 3, 3, 3, 3, 3, 3, 3, 3, 3, 3, 3, 3, 3, 3, 3, 3, 3, 3, 3, 3, 3, 3, 3, 3, 3, 3, 3, 3, 3, 3, 3, 3, 3, 3, 3, 3, 3, 3, 3, 3, 3, 3, 3, 3, 3, 3, 3, 3, 3, 3, 3, 3, 3, 3, 3, 3, 3, 3, 3, 3, 3, 3, 3, 3])
_uv = me_cetyslogo_001.uv_layers.new(name='MapaUV')
_uv.uv.foreach_set('vector', [0.0, 0.0, 1.0, 0.0, 1.0, 1.0, 0.0, 1.0, 0.0, 0.0, 0.0, 0.0, 0.0, 0.0, 0.0, 0.0, 0.0, 0.0, 0.0, 0.0, 0.0, 0.0, 0.0, 0.0, 0.0, 0.0, 0.0, 0.0, 0.0, 0.0, 0.0, 0.0, 0.0, 0.0, 0.0, 0.0, 0.0, 0.0, 0.0, 0.0, 0.0, 0.0, 0.0, 0.0, 0.0, 0.0, 0.0, 0.0, 0.0, 0.0, 0.0, 0.0, 0.0, 0.0, 0.0, 0.0, 0.25, 0.25, 0.5, 0.25, 0.5, 0.5, 0.25, 0.5, 0.5, 0.25, 0.75, 0.25, 0.75, 0.5, 0.5, 0.5, 0.25, 0.5, 0.5, 0.5, 0.5, 0.75, 0.25, 0.75, 0.5, 0.5, 0.75, 0.5, 0.75, 0.75, 0.5, 0.75, 0.0, 0.0, 0.25, 0.0, 0.25, 0.25, 0.0, 0.25, 0.25, 0.0, 0.5, 0.0, 0.5, 0.25, 0.25, 0.25, 0.5, 0.0, 0.75, 0.0, 0.75, 0.25, 0.5, 0.25, 0.75, 0.0, 1.0, 0.0, 1.0, 0.25, 0.75, 0.25, 0.75, 0.25, 1.0, 0.25, 1.0, 0.5, 0.75, 0.5, 0.75, 0.5, 1.0, 0.5, 1.0, 0.75, 0.75, 0.75, 0.75, 0.75, 1.0, 0.75, 1.0, 1.0, 0.75, 1.0, 0.5, 0.75, 0.75, 0.75, 0.75, 1.0, 0.5, 1.0, 0.25, 0.75, 0.5, 0.75, 0.5, 1.0, 0.25, 1.0, 0.0, 0.75, 0.25, 0.75, 0.25, 1.0, 0.0, 1.0, 0.0, 0.5, 0.25, 0.5, 0.25, 0.75, 0.0, 0.75, 0.0, 0.25, 0.25, 0.25, 0.25, 0.5, 0.0, 0.5, 0.0, 0.0, 0.0, 0.0, 0.0, 0.0, 0.0, 0.0, 0.0, 0.0, 0.0, 0.0, 0.0, 0.0, 0.0, 0.0, 0.0, 0.0, 0.0, 0.0, 0.0, 0.0, 0.0, 0.0, 0.0, 0.0, 0.0, 0.0, 0.0, 0.0, 0.0, 0.0, 0.0, 0.0, 0.0, 0.0, 0.0, 0.0, 0.0, 0.0, 0.0, 0.0, 0.0, 0.0, 0.0, 0.0, 0.0, 0.0, 0.0, 0.0, 0.0, 0.0, 0.0, 0.0, 0.0, 0.0, 0.0, 0.0, 0.0, 0.0, 0.0, 0.0, 0.0, 0.0, 0.0, 0.0, 0.0, 0.0, 0.0, 0.0, 0.0, 0.0, 0.0, 0.0, 0.0, 0.0, 0.0, 0.0, 0.0, 0.0, 0.0, 0.0, 0.0, 0.0, 0.0, 0.0, 0.0, 0.0, 0.0, 0.0, 0.0, 0.0, 0.0, 0.0, 0.0, 0.0, 0.0, 0.0, 0.0, 0.0, 0.0, 0.0, 0.0, 0.0, 0.0, 0.0, 0.0, 0.0, 0.0, 0.0, 0.0, 0.0, 0.0, 0.0, 0.0, 0.0, 0.0, 0.0, 0.0, 0.0, 0.0, 0.0, 0.0, 0.0, 0.0, 0.0, 0.0, 0.0, 0.0, 0.0, 0.0, 0.0, 0.0, 0.0, 0.0, 0.0, 0.0, 0.0, 0.0, 0.0, 0.0, 0.0, 0.0, 0.0, 0.0, 0.0, 0.0, 0.0, 0.0, 0.0, 0.0, 0.0, 0.0, 0.0, 0.0, 0.0, 0.0, 0.0, 0.0, 0.0, 0.0, 0.0, 0.0, 0.0, 0.0, 0.0, 0.0, 0.0, 0.0, 0.0, 0.0, 0.0, 0.0, 0.0, 0.0, 0.0, 0.0, 0.0, 0.0, 0.0, 0.0, 0.0, 0.0, 0.0, 0.0, 0.0, 0.0, 0.0, 0.0, 0.0, 0.0, 0.0, 0.0, 0.0, 0.0, 0.0, 0.0, 0.0, 0.0, 0.0, 0.0, 0.0, 0.0, 0.0, 0.0, 0.0, 0.0, 0.0, 0.0, 0.0, 0.0, 0.0, 0.0, 0.0, 0.0, 0.0, 0.0, 0.0, 0.0, 0.0, 0.0, 0.0, 0.0, 0.0, 0.0, 0.0, 0.0, 0.0, 0.0, 0.0, 0.0, 0.0, 0.0, 0.0, 0.0, 0.0, 0.0, 0.0, 0.0, 0.0, 0.0, 0.0, 0.0, 0.0, 0.0, 0.0, 0.0, 0.0, 0.0, 0.0, 0.0, 0.0, 0.0, 0.0, 0.0, 0.0, 0.0, 0.0, 0.0, 0.0, 0.0, 0.0, 0.0, 0.0, 0.0, 0.0, 0.0, 0.0, 0.0, 0.0, 0.0, 0.0, 0.0, 0.0, 0.0, 0.0, 0.0, 0.0, 0.0, 0.0, 0.0, 0.0, 0.0, 0.0, 0.0, 0.0, 0.0, 0.0, 0.0, 0.0, 0.0, 0.0, 0.0, 0.0, 0.0, 0.0, 0.0, 0.0, 0.0, 0.0, 0.0, 0.0, 0.0, 0.0, 0.0, 0.0, 0.0, 0.0, 0.0, 0.0, 0.0, 0.0, 0.0, 0.0, 0.0, 0.0, 0.0, 0.0, 0.0, 0.0, 0.0, 0.0, 0.0, 0.0, 0.0, 0.0, 0.0, 0.0, 0.0, 0.0, 0.0, 0.0, 0.0, 0.0, 0.0, 0.0, 0.0, 0.0, 0.0, 0.0, 0.0, 0.0, 0.0, 0.0, 0.0, 0.0, 0.0, 0.0, 0.0, 0.0, 0.0, 0.0, 0.0, 0.0, 0.0, 0.0, 0.0, 0.0, 0.0, 0.0, 0.0, 0.0, 0.0, 0.0, 0.0, 0.0, 0.0, 0.0, 0.0, 0.0, 0.0, 0.0, 0.0, 0.0, 0.0, 0.0, 0.0, 0.0, 0.0, 0.0, 0.0, 0.0, 0.0, 0.0, 0.0, 0.0, 0.0, 0.0, 0.0, 0.0, 0.0, 0.0, 0.0, 0.0, 0.0, 0.0, 0.0, 0.0, 0.0, 0.0, 0.0, 0.0, 0.0, 0.0, 0.0, 0.0, 0.0, 0.0, 0.0, 0.0, 0.0, 0.0, 0.0, 0.0, 0.0, 0.0, 0.0, 0.0, 0.0, 0.0, 0.0, 0.0, 0.0, 0.0, 0.0, 0.0, 0.0, 0.0, 0.0, 0.0, 0.0, 0.0, 0.0, 0.0, 0.0, 0.0, 0.0, 0.0, 0.0, 0.0, 0.0, 0.0, 0.0, 0.0, 0.0, 0.0, 0.0, 0.0, 0.0, 0.0, 0.0, 0.0, 0.0, 0.0, 0.0, 0.0, 0.0, 0.0, 0.0, 0.0, 0.0, 0.0, 0.0, 0.0, 0.0, 0.0, 0.0, 0.0, 0.0, 0.0, 0.0, 0.0, 0.0, 0.0, 0.0, 0.0, 0.0, 0.0, 0.0, 0.0, 0.0, 0.0, 0.0, 0.0, 0.0, 0.0, 0.0, 0.0, 0.0, 0.0, 0.0, 0.0, 0.0, 0.0, 0.0, 0.0, 0.0, 0.0, 0.0, 0.0, 0.0, 0.0, 0.0, 0.0, 0.0, 0.0, 0.0, 0.0, 0.0, 0.0, 0.0, 0.0, 0.0, 0.0, 0.0, 0.0, 0.0, 0.0, 0.0, 0.0, 0.0, 0.0, 0.0, 0.0, 0.0, 0.0, 0.0, 0.0, 0.0, 0.0, 0.0, 0.0, 0.0, 0.0, 0.0, 0.0, 0.0, 0.0, 0.0, 0.0, 0.0, 0.0, 0.0, 0.0, 0.0, 0.0, 0.0, 0.0, 0.0, 0.0, 0.0, 0.0, 0.0, 0.0, 0.0, 0.0, 0.0, 0.0, 0.0, 0.0, 0.0, 0.0, 0.0, 0.0, 0.0, 0.0, 0.0, 0.0, 0.0, 0.0, 0.0, 0.0, 0.0, 0.0, 0.0, 0.0, 0.0, 0.0, 0.0, 0.0, 0.0, 0.0, 0.0, 0.0, 0.0, 0.0, 0.0, 0.0, 0.0, 0.0, 0.0, 0.0, 0.0, 0.0, 0.0, 0.0, 0.0, 0.0, 0.0, 0.0, 0.0, 0.0, 0.0, 0.0, 0.0, 0.0, 0.0, 0.0, 0.0, 0.0, 0.0, 0.0, 0.0, 0.0, 0.0, 0.0, 0.0, 0.0, 0.0, 0.0, 0.0, 0.0, 0.0, 0.0, 0.0, 0.0, 0.0, 0.0, 0.0, 0.0, 0.0, 0.0, 0.0, 0.0, 0.0, 0.0, 0.0, 0.0, 0.0, 0.0, 0.0, 0.0, 0.0, 0.0, 0.0, 0.0, 0.0, 0.0, 0.0, 0.0, 0.0, 0.0, 0.0, 0.0, 0.0, 0.0, 0.0, 0.0, 0.0, 0.0, 0.0, 0.0, 0.0, 0.0, 0.0, 0.0, 0.0, 0.0, 0.0, 0.0, 0.0, 0.0, 0.0, 0.0, 0.0, 0.0, 0.0, 0.0, 0.0, 0.0, 0.0, 0.0, 0.0, 0.0, 0.0, 0.0, 0.0, 0.0, 0.0, 0.0, 0.0, 0.0, 0.0, 0.0, 0.0, 0.0, 0.0, 0.0, 0.0, 0.0, 0.0, 0.0, 0.0, 0.0, 0.0, 0.0, 0.0, 0.0, 0.0, 0.0, 0.0, 0.0, 0.0, 0.0, 0.0, 0.0, 0.0, 0.0, 0.0, 0.0, 0.0, 0.0, 0.0, 0.0, 0.0, 0.0, 0.0, 0.0, 0.0, 0.0, 0.0, 0.0, 0.0, 0.0, 0.0, 0.0, 0.0, 0.0, 0.0, 0.0, 0.0, 0.0, 0.0, 0.0, 0.0, 0.0, 0.0, 0.0, 0.0, 0.0, 0.0, 0.0, 0.0, 0.0, 0.0, 0.0, 0.0, 0.0, 0.0, 0.0, 0.0, 0.0, 0.0, 0.0, 0.0, 0.0, 0.0, 0.0, 0.0, 0.0, 0.0, 0.0, 0.0, 0.0, 0.0, 0.0, 0.0, 0.0, 0.0, 0.0, 0.0, 0.0, 0.0, 0.0, 0.0, 0.0, 0.0, 0.0, 0.0, 0.0, 0.0, 0.0, 0.0, 0.0, 0.0, 0.0, 0.0, 0.0, 0.0, 0.0, 0.0, 0.0, 0.0, 0.0, 0.0, 0.0, 0.0, 0.0, 0.0, 0.0, 0.0, 0.0, 0.0, 0.0, 0.0, 0.0, 0.0, 0.0, 0.0, 0.0, 0.0, 0.0, 0.0, 0.0, 0.0, 0.0, 0.0, 0.0, 0.0, 0.0, 0.0, 0.0, 0.0, 0.0, 0.0, 0.0, 0.0, 0.0, 0.0, 0.0, 0.0, 0.0, 0.0, 0.0, 0.0, 0.0, 0.0, 0.0, 0.0, 0.0, 0.0, 0.0, 0.0, 0.0, 0.0, 0.0, 0.0, 0.0, 0.0, 0.0, 0.0, 0.0, 0.0, 0.0, 0.0, 0.0, 0.0, 0.0, 0.0, 0.0, 0.0, 0.0, 0.0, 0.0, 0.0, 0.0, 0.0, 0.0, 0.0, 0.0, 0.0, 0.0, 0.0, 0.0, 0.0, 0.0, 0.0, 0.0, 0.0, 0.0, 0.0, 0.0, 0.0, 0.0, 0.0, 0.0, 0.0, 0.0, 0.0, 0.0, 0.0, 0.0, 0.0, 0.0, 0.0, 0.0, 0.0, 0.0, 0.0, 0.0, 0.0, 0.0, 0.0, 0.0, 0.0, 0.0, 0.0, 0.0, 0.0, 0.0, 0.0, 0.0, 0.0, 0.0, 0.0, 0.0, 0.0, 0.0, 0.0, 0.0, 0.0, 0.0, 0.0, 0.0, 0.0, 0.0, 0.0, 0.0, 0.0, 0.0, 0.0, 0.0, 0.0, 0.0, 0.0, 0.0, 0.0, 0.0, 0.0, 0.0, 0.0, 0.0, 0.0, 0.0, 0.0, 0.0, 0.0, 0.0, 0.0, 0.0, 0.0, 0.0, 0.0, 0.0, 0.0, 0.0, 0.0, 0.0, 0.0, 0.0, 0.0, 0.0, 0.0, 0.0, 0.0, 0.0, 0.0, 0.0, 0.0, 0.0, 0.0, 0.0, 0.0, 0.0, 0.0, 0.0, 0.0, 0.0, 0.0, 0.0, 0.0, 0.0, 0.0, 0.0, 0.0, 0.0, 0.0, 0.0, 0.0, 0.0, 0.0, 0.0, 0.0, 0.0, 0.0, 0.0, 0.0, 0.0, 0.0, 0.0, 0.0, 0.0, 0.0, 0.0, 0.0, 0.0, 0.0, 0.0, 0.0, 0.0, 0.0, 0.0, 0.0, 0.0, 0.0, 0.0, 0.0, 0.0, 0.0, 0.0, 0.0, 0.0, 0.0, 0.0, 0.0, 0.0, 0.0, 0.0, 0.0, 0.0, 0.0, 0.0, 0.0, 0.0, 0.0, 0.0, 0.0, 0.0, 0.0, 0.0, 0.0, 0.0, 0.0, 0.0, 0.0, 0.0, 0.0, 0.0, 0.0, 0.0, 0.0, 0.0, 0.0, 0.0, 0.0, 0.0, 0.0, 0.0, 0.0, 0.0, 0.0, 0.0, 0.0, 0.0, 0.0, 0.0, 0.0, 0.0, 0.0, 0.0, 0.0, 0.0, 0.0, 0.0, 0.0, 0.0, 0.0, 0.0, 0.0, 0.0, 0.0, 0.0, 0.0, 0.0, 0.0, 0.0, 0.0, 0.0, 0.0, 0.0, 0.0, 0.0, 0.0, 0.0, 0.0, 0.0, 0.0, 0.0, 0.0, 0.0, 0.0, 0.0, 0.0, 0.0, 0.0, 0.0, 0.0, 0.0, 0.0, 0.0, 0.0, 0.0, 0.0, 0.0, 0.0, 0.0, 0.0, 0.0, 0.0, 0.0, 0.0, 0.0, 0.0, 0.0, 0.0, 0.0, 0.0, 0.0, 0.0, 0.0, 0.0, 0.0, 0.0, 0.0, 0.0, 0.0, 0.0, 0.0, 0.0, 0.0, 0.0, 0.0, 0.0, 0.0, 0.0, 0.0, 0.0, 0.0, 0.0, 0.0, 0.0, 0.0, 0.0, 0.0, 0.0, 0.0, 0.0, 0.0, 0.0, 0.0, 0.0, 0.0, 0.0, 0.0, 0.0, 0.0, 0.0, 0.0, 0.0, 0.0, 0.0, 0.0, 0.0, 0.0, 0.0, 0.0, 0.0, 0.0, 0.0, 0.0, 0.0, 0.0, 0.0, 0.0, 0.0, 0.0, 0.0, 0.0, 0.0, 0.0, 0.0, 0.0, 0.0, 0.0, 0.0, 0.0, 0.0, 0.0, 0.0, 0.0, 0.0, 0.0, 0.0, 0.0, 0.0, 0.0, 0.0, 0.0, 0.0, 0.0, 0.0, 0.0, 0.0, 0.0, 0.0, 0.0, 0.0, 0.0, 0.0, 0.0, 0.0, 0.0, 0.0, 0.0, 0.0, 0.0, 0.0, 0.0, 0.0, 0.0, 0.0, 0.0, 0.0, 0.0, 0.0, 0.0, 0.0, 0.0, 0.0, 0.0, 0.0, 0.0, 0.0, 0.0, 0.0, 0.0, 0.0, 0.0, 0.0, 0.0, 0.0, 0.0, 0.0, 0.0, 0.0, 0.0, 0.0, 0.0, 0.0, 0.0, 0.0, 0.0, 0.0, 0.0, 0.0, 0.0, 0.0, 0.0, 0.0, 0.0, 0.0, 0.0, 0.0, 0.0, 0.0, 0.0, 0.0, 0.0, 0.0, 0.0, 0.0, 0.0, 0.0, 0.0, 0.0, 0.0, 0.0, 0.0, 0.0, 0.0, 0.0, 0.0, 0.0, 0.0, 0.0, 0.0, 0.0, 0.0, 0.0, 0.0, 0.0, 0.0, 0.0, 0.0, 0.0, 0.0, 0.0, 0.0, 0.0, 0.0, 0.0, 0.0, 0.0, 0.0, 0.0, 0.0, 0.0, 0.0, 0.0, 0.0, 0.0, 0.0, 0.0, 0.0, 0.0, 0.0, 0.0, 0.0, 0.0, 0.0, 0.0, 0.0, 0.0, 0.0, 0.0, 0.0, 0.0, 0.0, 0.0, 0.0, 0.0, 0.0, 0.0, 0.0, 0.0, 0.0, 0.0, 0.0, 0.0, 0.0, 0.0, 0.0, 0.0, 0.0, 0.0, 0.0, 0.0, 0.0, 0.0, 0.0, 0.0, 0.0, 0.0, 0.0, 0.0, 0.0, 0.0, 0.0, 0.0, 0.0, 0.0, 0.0, 0.0, 0.0, 0.0, 0.0, 0.0, 0.0, 0.0, 0.0, 0.0, 0.0, 0.0, 0.0, 0.0, 0.0, 0.0, 0.0, 0.0, 0.0, 0.0, 0.0, 0.0, 0.0, 0.0, 0.0, 0.0, 0.0, 0.0, 0.0, 0.0, 0.0, 0.0, 0.0, 0.0, 0.0, 0.0, 0.0, 0.0, 0.0, 0.0, 0.0, 0.0, 0.0, 0.0, 0.0, 0.0, 0.0, 0.0, 0.0, 0.0, 0.0, 0.0, 0.0, 0.0, 0.0, 0.0, 0.0, 0.0, 0.0, 0.0, 0.0, 0.0, 0.0, 0.0, 0.0, 0.0, 0.0, 0.0, 0.0, 0.0, 0.0, 0.0, 0.0, 0.0, 0.0, 0.0, 0.0, 0.0, 0.0, 0.0, 0.0, 0.0, 0.0, 0.0, 0.0, 0.0, 0.0, 0.0, 0.0, 0.0, 0.0, 0.0, 0.0, 0.0, 0.0, 0.0, 0.0, 0.0, 0.0, 0.0, 0.0, 0.0, 0.0, 0.0, 0.0, 0.0, 0.0, 0.0, 0.0, 0.0, 0.0, 0.0, 0.0, 0.0, 0.0, 0.0, 0.0, 0.0, 0.0, 0.0, 0.0, 0.0, 0.0, 0.0, 0.0, 0.0, 0.0, 0.0, 0.0, 0.0, 0.0, 0.0, 0.0, 0.0, 0.0, 0.0, 0.0, 0.0, 0.0, 0.0, 0.0, 0.0, 0.0, 0.0, 0.0, 0.0, 0.0, 0.0, 0.0, 0.0, 0.0, 0.0, 0.0, 0.0, 0.0, 0.0, 0.0, 0.0, 0.0, 0.0, 0.0, 0.0, 0.0, 0.0, 0.0, 0.0, 0.0, 0.0, 0.0, 0.0, 0.0, 0.0, 0.0, 0.0, 0.0, 0.0, 0.0, 0.0, 0.0, 0.0, 0.0, 0.0, 0.0, 0.0, 0.0, 0.0, 0.0, 0.0, 0.0, 0.0, 0.0, 0.0, 0.0, 0.0, 0.0, 0.0, 0.0, 0.0, 0.0, 0.0, 0.0, 0.0, 0.0, 0.0, 0.0, 0.0, 0.0, 0.0, 0.0, 0.0, 0.0, 0.0, 0.0, 0.0, 0.0, 0.0, 0.0, 0.0, 0.0, 0.0, 0.0, 0.0, 0.0, 0.0, 0.0, 0.0, 0.0, 0.0, 0.0, 0.0, 0.0, 0.0, 0.0, 0.0, 0.0, 0.0, 0.0, 0.0, 0.0, 0.0, 0.0, 0.0, 0.0, 0.0, 0.0, 0.0, 0.0, 0.0, 0.0, 0.0, 0.0, 0.0, 0.0, 0.0, 0.0, 0.0, 0.0, 0.0, 0.0, 0.0, 0.0, 0.0, 0.0, 0.0, 0.0, 0.0, 0.0, 0.0, 0.0, 0.0, 0.0, 0.0, 0.0, 0.0, 0.0, 0.0, 0.0, 0.0, 0.0, 0.0, 0.0, 0.0, 0.0, 0.0, 0.0, 0.0, 0.0, 0.0, 0.0, 0.0, 0.0, 0.0, 0.0, 0.0, 0.0, 0.0, 0.0, 0.0, 0.0, 0.0, 0.0, 0.0, 0.0, 0.0, 0.0, 0.0, 0.0, 0.0, 0.0, 0.0, 0.0, 0.0, 0.0, 0.0, 0.0, 0.0, 0.0, 0.0, 0.0, 0.0, 0.0, 0.0, 0.0, 0.0, 0.0, 0.0, 0.0, 0.0, 0.0, 0.0, 0.0, 0.0, 0.0, 0.0, 0.0, 0.0, 0.0, 0.0, 0.0, 0.0, 0.0, 0.0, 0.0, 0.0, 0.0, 0.0, 0.0, 0.0, 0.0, 0.0, 0.0, 0.0, 0.0, 0.0, 0.0, 0.0, 0.0, 0.0, 0.0, 0.0, 0.0, 0.0, 0.0, 0.0, 0.0, 0.0, 0.0, 0.0, 0.0, 0.0, 0.0, 0.0, 0.0, 0.0, 0.0, 0.0, 0.0, 0.0, 0.0, 0.0, 0.0, 0.0, 0.0, 0.0, 0.0, 0.0, 0.0, 0.0, 0.0, 0.0, 0.0, 0.0, 0.0, 0.0, 0.0, 0.0, 0.0, 0.0, 0.0, 0.0, 0.0, 0.0, 0.0, 0.0, 0.0, 0.0, 0.0, 0.0, 0.0, 0.0, 0.0, 0.0, 0.0, 0.0, 0.0, 0.0, 0.0, 0.0, 0.0, 0.0, 0.0, 0.0, 0.0, 0.0, 0.0, 0.0, 0.0, 0.0, 0.0, 0.0, 0.0, 0.0, 0.0, 0.0, 0.0, 0.0, 0.0, 0.0, 0.0, 0.0, 0.0, 0.0, 0.0, 0.0, 0.0, 0.0, 0.0, 0.0, 0.0, 0.0, 0.0, 0.0, 0.0, 0.0, 0.0, 0.0, 0.0, 0.0, 0.0, 0.0, 0.0, 0.0, 0.0, 0.0, 0.0, 0.0, 0.0, 0.0, 0.0, 0.0, 0.0, 0.0, 0.0, 0.0, 0.0, 0.0, 0.0, 0.0, 0.0, 0.0, 0.0, 0.0, 0.0, 0.0, 0.0, 0.0, 0.0, 0.0, 0.0, 0.0, 0.0, 0.0, 0.0, 0.0, 0.0, 0.0, 0.0, 0.0, 0.0, 0.0, 0.0, 0.0, 0.0, 0.0, 0.0, 0.0, 0.0, 0.0, 0.0, 0.0, 0.0, 0.0, 0.0, 0.0, 0.0, 0.0, 0.0, 0.0, 0.0, 0.0, 0.0, 0.0, 0.0, 0.0, 0.0, 0.0, 0.0, 0.0, 0.0, 0.0, 0.0, 0.0, 0.0, 0.0, 0.0, 0.0, 0.0, 0.0, 0.0, 0.0, 0.0, 0.0, 0.0, 0.0, 0.0, 0.0, 0.0, 0.0, 0.0, 0.0, 0.0, 0.0, 0.0, 0.0, 0.0, 0.0, 0.0, 0.0, 0.0, 0.0, 0.0, 0.0, 0.0, 0.0, 0.0, 0.0, 0.0, 0.0, 0.0, 0.0, 0.0, 0.0, 0.0, 0.0, 0.0, 0.0, 0.0, 0.0, 0.0, 0.0, 0.0, 0.0, 0.0, 0.0, 0.0, 0.0, 0.0, 0.0, 0.0, 0.0, 0.0, 0.0, 0.0, 0.0, 0.0, 0.0, 0.0, 0.0, 0.0, 0.0, 0.0, 0.0, 0.0, 0.0, 0.0, 0.0, 0.0, 0.0, 0.0, 0.0, 0.0, 0.0, 0.0, 0.0, 0.0, 0.0, 0.0, 0.0, 0.0, 0.0, 0.0, 0.0, 0.0, 0.0, 0.0, 0.0, 0.0, 0.0, 0.0, 0.0, 0.0, 0.0, 0.0, 0.0, 0.0, 0.0, 0.0, 0.0, 0.0, 0.0, 0.0, 0.0, 0.0, 0.0, 0.0, 0.0, 0.0, 0.0, 0.0, 0.0, 0.0, 0.0, 0.0, 0.0, 0.0, 0.0, 0.0, 0.0, 0.0, 0.0, 0.0, 0.0, 0.0, 0.0, 0.0, 0.0, 0.0, 0.0, 0.0, 0.0, 0.0, 0.0, 0.0, 0.0, 0.0, 0.0, 0.0, 0.0, 0.0, 0.0, 0.0, 0.0, 0.0, 0.0, 0.0, 0.0, 0.0, 0.0, 0.0, 0.0, 0.0, 0.0, 0.0, 0.0, 0.0, 0.0, 0.0, 0.0, 0.0, 0.0, 0.0, 0.0, 0.0, 0.0, 0.0, 0.0, 0.0, 0.0, 0.0, 0.0, 0.0, 0.0, 0.0, 0.0, 0.0, 0.0, 0.0, 0.0, 0.0, 0.0, 0.0, 0.0, 0.0, 0.0, 0.0, 0.0, 0.0, 0.0, 0.0, 0.0, 0.0, 0.0, 0.0, 0.0, 0.0, 0.0, 0.0, 0.0, 0.0, 0.0, 0.0, 0.0, 0.0, 0.0, 0.0, 0.0, 0.0, 0.0, 0.0, 0.0, 0.0, 0.0, 0.0, 0.0, 0.0, 0.0, 0.0, 0.0, 0.0, 0.0, 0.0, 0.0, 0.0, 0.0, 0.0, 0.0, 0.0, 0.0, 0.0, 0.0, 0.0, 0.0, 0.0, 0.0, 0.0, 0.0, 0.0, 0.0, 0.0, 0.0, 0.0, 0.0, 0.0, 0.0, 0.0, 0.0, 0.0, 0.0, 0.0, 0.0, 0.0, 0.0, 0.0, 0.0, 0.0, 0.0, 0.0, 0.0, 0.0, 0.0, 0.0, 0.0, 0.0, 0.0, 0.0, 0.0, 0.0, 0.0, 0.0, 0.0, 0.0, 0.0, 0.0, 0.0, 0.0, 0.0, 0.0, 0.0, 0.0, 0.0, 0.0, 0.0, 0.0, 0.0, 0.0, 0.0, 0.0, 0.0, 0.0, 0.0, 0.0, 0.0, 0.0, 0.0, 0.0, 0.0, 0.0, 0.0, 0.0, 0.0, 0.0, 0.0, 0.0, 0.0, 0.0, 0.0, 0.0, 0.0, 0.0, 0.0, 0.0, 0.0, 0.0, 0.0, 0.0, 0.0, 0.0, 0.0, 0.0, 0.0, 0.0, 0.0, 0.0, 0.0, 0.0, 0.0, 0.0, 0.0, 0.0, 0.0, 0.0, 0.0, 0.0, 0.0, 0.0, 0.0, 0.0, 0.0, 0.0, 0.0, 0.0, 0.0, 0.0, 0.0, 0.0, 0.0, 0.0, 0.0, 0.0, 0.0, 0.0, 0.0, 0.0, 0.0, 0.0, 0.0, 0.0, 0.0, 0.0, 0.0, 0.0, 0.0, 0.0, 0.0, 0.0, 0.0, 0.0, 0.0, 0.0, 0.0, 0.0, 0.0, 0.0, 0.0, 0.0, 0.0, 0.0, 0.0, 0.0, 0.0, 0.0, 0.0, 0.0, 0.0, 0.0, 0.0, 0.0, 0.0, 0.0, 0.0, 0.0, 0.0, 0.0, 0.0, 0.0, 0.0, 0.0, 0.0, 0.0, 0.0, 0.0, 0.0, 0.0, 0.0, 0.0, 0.0, 0.0, 0.0, 0.0, 0.0, 0.0, 0.0, 0.0, 0.0, 0.0, 0.0, 0.0, 0.0, 0.0, 0.0, 0.0, 0.0, 0.0, 0.0, 0.0, 0.0, 0.0, 0.0, 0.0, 0.0, 0.0, 0.0, 0.0, 0.0, 0.0, 0.0, 0.0, 0.0, 0.0, 0.0, 0.0, 0.0, 0.0, 0.0, 0.0, 0.0, 0.0, 0.0, 0.0, 0.0, 0.0, 0.0, 0.0, 0.0, 0.0, 0.0, 0.0, 0.0, 0.0, 0.0, 0.0, 0.0, 0.0, 0.0, 0.0, 0.0, 0.0, 0.0, 0.0, 0.0, 0.0, 0.0, 0.0, 0.0, 0.0, 0.0, 0.0, 0.0, 0.0, 0.0, 0.0, 0.0, 0.0, 0.0, 0.0, 0.0, 0.0, 0.0, 0.0, 0.0, 0.0, 0.0, 0.0, 0.0, 0.0, 0.0, 0.0, 0.0, 0.0, 0.0, 0.0, 0.0, 0.0, 0.0, 0.0, 0.0, 0.0, 0.0, 0.0, 0.0, 0.0, 0.0, 0.0, 0.0, 0.0, 0.0, 0.0, 0.0, 0.0, 0.0, 0.0, 0.0, 0.0, 0.0, 0.0, 0.0, 0.0, 0.0, 0.0, 0.0, 0.0, 0.0, 0.0, 0.0, 0.0, 0.0, 0.0, 0.0, 0.0, 0.0, 0.0, 0.0, 0.0, 0.0, 0.0, 0.0, 0.0, 0.0, 0.0, 0.0, 0.0, 0.0, 0.0, 0.0, 0.0, 0.0, 0.0, 0.0, 0.0, 0.0, 0.0, 0.0, 0.0, 0.0, 0.0, 0.0, 0.0, 0.0, 0.0, 0.0, 0.0, 0.0, 0.0, 0.0, 0.0, 0.0, 0.0, 0.0, 0.0, 0.0, 0.0, 0.0, 0.0, 0.0, 0.0, 0.0, 0.0, 0.0, 0.0, 0.0, 0.0, 0.0, 0.0, 0.0, 0.0, 0.0, 0.0, 0.0, 0.0, 0.0, 0.0, 0.0, 0.0, 0.0, 0.0, 0.0, 0.0, 0.0, 0.0, 0.0, 0.0, 0.0, 0.0, 0.0, 0.0, 0.0, 0.0, 0.0, 0.0, 0.0, 0.0, 0.0, 0.0, 0.0, 0.0, 0.0, 0.0, 0.0, 0.0, 0.0, 0.0, 0.0, 0.0, 0.0, 0.0, 0.0, 0.0, 0.0, 0.0, 0.0, 0.0, 0.0, 0.0, 0.0, 0.0, 0.0, 0.0, 0.0, 0.0, 0.0, 0.0, 0.0, 0.0, 0.0, 0.0, 0.0, 0.0, 0.0, 0.0, 0.0, 0.0, 0.0, 0.0, 0.0, 0.0, 0.0, 0.0, 0.0, 0.0, 0.0, 0.0, 0.0, 0.0, 0.0, 0.0, 0.0, 0.0, 0.0, 0.0, 0.0, 0.0, 0.0, 0.0, 0.0, 0.0, 0.0, 0.0, 0.0, 0.0, 0.0, 0.0, 0.0, 0.0, 0.0, 0.0, 0.0, 0.0, 0.0, 0.0, 0.0, 0.0, 0.0, 0.0, 0.0, 0.0, 0.0, 0.0, 0.0, 0.0, 0.0, 0.0, 0.0, 0.0, 0.0, 0.0, 0.0, 0.0, 0.0, 0.0, 0.0, 0.0, 0.0, 0.0, 0.0, 0.0, 0.0, 0.0, 0.0, 0.0, 0.0, 0.0, 0.0, 0.0, 0.0, 0.0, 0.0, 0.0, 0.0, 0.0, 0.0, 0.0, 0.0, 0.0, 0.0, 0.0, 0.0, 0.0, 0.0, 0.0, 0.0, 0.0, 0.0, 0.0, 0.0, 0.0])
_uv.active_render = True
_uv = me_cetyslogo_001.uv_layers.new(name='UVMap')
_uv.uv.foreach_set('vector', [0.0, 0.0, 0.0, 0.0, 0.0, 0.0, 0.0, 0.0, 0.625, 0.5, 0.875, 0.5, 0.875, 0.75, 0.625, 0.75, 0.375, 0.75, 0.625, 0.75, 0.625, 1.0, 0.375, 1.0, 0.375, 0.0, 0.625, 0.0, 0.625, 0.25, 0.375, 0.25, 0.1356, 0.4988, 0.3856, 0.4988, 0.3856, 0.7488, 0.1356, 0.7488, 0.375, 0.5, 0.625, 0.5, 0.625, 0.75, 0.375, 0.75, 0.375, 0.25, 0.625, 0.25, 0.625, 0.5, 0.375, 0.5, 0.0, 0.0, 0.0, 0.0, 0.0, 0.0, 0.0, 0.0, 0.0, 0.0, 0.0, 0.0, 0.0, 0.0, 0.0, 0.0, 0.0, 0.0, 0.0, 0.0, 0.0, 0.0, 0.0, 0.0, 0.0, 0.0, 0.0, 0.0, 0.0, 0.0, 0.0, 0.0, 0.0, 0.0, 0.0, 0.0, 0.0, 0.0, 0.0, 0.0, 0.0, 0.0, 0.0, 0.0, 0.0, 0.0, 0.0, 0.0, 0.0, 0.0, 0.0, 0.0, 0.0, 0.0, 0.0, 0.0, 0.0, 0.0, 0.0, 0.0, 0.0, 0.0, 0.0, 0.0, 0.0, 0.0, 0.0, 0.0, 0.0, 0.0, 0.0, 0.0, 0.0, 0.0, 0.0, 0.0, 0.0, 0.0, 0.0, 0.0, 0.0, 0.0, 0.0, 0.0, 0.0, 0.0, 0.0, 0.0, 0.0, 0.0, 0.0, 0.0, 0.0, 0.0, 0.0, 0.0, 0.0, 0.0, 0.0, 0.0, 0.0, 0.0, 0.0, 0.0, 0.0, 0.0, 0.0, 0.0, 0.0, 0.0, 0.0, 0.0, 0.0, 0.0, 0.0, 0.0, 0.0, 0.0, 0.0, 0.0, 0.0, 0.0, 0.0, 0.0, 0.0, 0.0, 0.0, 0.0, 0.134, 0.0, 0.1134, 0.0, 0.1237, 0.0, 0.134, 0.0, 0.1031, 0.0, 0.1134, 0.0, 0.134, 0.0, 0.09278, 0.0, 0.1031, 0.0, 0.1443, 0.0, 0.09278, 0.0, 0.134, 0.0, 0.1443, 0.0, 0.08247, 0.0, 0.09278, 0.0, 0.1443, 0.0, 0.07216, 0.0, 0.08247, 0.0, 0.1443, 0.0, 0.06186, 0.0, 0.07216, 0.0, 0.1546, 0.0, 0.06186, 0.0, 0.1443, 0.0, 0.1546, 0.0, 0.05155, 0.0, 0.06186, 0.0, 0.1546, 0.0, 0.04124, 0.0, 0.05155, 0.0, 0.1546, 0.0, 0.03093, 0.0, 0.04124, 0.0, 0.1649, 0.0, 0.03093, 0.0, 0.1546, 0.0, 0.1649, 0.0, 0.02062, 0.0, 0.03093, 0.0, 0.1649, 0.0, 0.01031, 0.0, 0.02062, 0.0, 0.1649, 0.0, 0.0, 0.0, 0.01031, 0.0, 0.1753, 0.0, 0.0, 0.0, 0.1649, 0.0, 0.1753, 0.0, 0.8969, 0.0, 0.0, 0.0, 0.8969, 0.0, 0.9072, 0.0, 0.0, 0.0, 0.9072, 0.0, 0.9175, 0.0, 0.0, 0.0, 0.9175, 0.0, 0.9278, 0.0, 0.0, 0.0, 0.9278, 0.0, 0.9381, 0.0, 0.0, 0.0, 0.9381, 0.0, 0.9485, 0.0, 0.0, 0.0, 0.9485, 0.0, 0.9588, 0.0, 0.0, 0.0, 0.9588, 0.0, 0.9691, 0.0, 0.0, 0.0, 0.9691, 0.0, 0.9794, 0.0, 0.0, 0.0, 0.9794, 0.0, 0.9897, 0.0, 0.0, 0.0, 0.9897, 0.0, 1.0, 0.0, 0.0, 0.0, 0.1856, 0.0, 0.8763, 0.0, 0.1753, 0.0, 0.8763, 0.0, 0.8866, 0.0, 0.1753, 0.0, 0.8866, 0.0, 0.8969, 0.0, 0.1753, 0.0, 0.1856, 0.0, 0.866, 0.0, 0.8763, 0.0, 0.1856, 0.0, 0.8557, 0.0, 0.866, 0.0, 0.1856, 0.0, 0.8454, 0.0, 0.8557, 0.0, 0.1959, 0.0, 0.8454, 0.0, 0.1856, 0.0, 0.1959, 0.0, 0.8351, 0.0, 0.8454, 0.0, 0.1959, 0.0, 0.8247, 0.0, 0.8351, 0.0, 0.2062, 0.0, 0.8247, 0.0, 0.1959, 0.0, 0.2062, 0.0, 0.8144, 0.0, 0.8247, 0.0, 0.2062, 0.0, 0.8041, 0.0, 0.8144, 0.0, 0.2165, 0.0, 0.8041, 0.0, 0.2062, 0.0, 0.2165, 0.0, 0.7938, 0.0, 0.8041, 0.0, 0.2268, 0.0, 0.7938, 0.0, 0.2165, 0.0, 0.2268, 0.0, 0.7835, 0.0, 0.7938, 0.0, 0.2268, 0.0, 0.7732, 0.0, 0.7835, 0.0, 0.2371, 0.0, 0.7732, 0.0, 0.2268, 0.0, 0.2371, 0.0, 0.7629, 0.0, 0.7732, 0.0, 0.2474, 0.0, 0.7629, 0.0, 0.2371, 0.0, 0.2474, 0.0, 0.7526, 0.0, 0.7629, 0.0, 0.2474, 0.0, 0.7423, 0.0, 0.7526, 0.0, 0.2577, 0.0, 0.7423, 0.0, 0.2474, 0.0, 0.2577, 0.0, 0.732, 0.0, 0.7423, 0.0, 0.268, 0.0, 0.732, 0.0, 0.2577, 0.0, 0.268, 0.0, 0.7216, 0.0, 0.732, 0.0, 0.2784, 0.0, 0.7216, 0.0, 0.268, 0.0, 0.2784, 0.0, 0.7113, 0.0, 0.7216, 0.0, 0.2887, 0.0, 0.7113, 0.0, 0.2784, 0.0, 0.2887, 0.0, 0.701, 0.0, 0.7113, 0.0, 0.299, 0.0, 0.701, 0.0, 0.2887, 0.0, 0.299, 0.0, 0.6907, 0.0, 0.701, 0.0, 0.5155, 0.0, 0.4948, 0.0, 0.5052, 0.0, 0.299, 0.0, 0.6804, 0.0, 0.6907, 0.0, 0.5258, 0.0, 0.4948, 0.0, 0.5155, 0.0, 0.3093, 0.0, 0.6804, 0.0, 0.299, 0.0, 0.5361, 0.0, 0.4948, 0.0, 0.5258, 0.0, 0.3093, 0.0, 0.6701, 0.0, 0.6804, 0.0, 0.5464, 0.0, 0.4948, 0.0, 0.5361, 0.0, 0.5567, 0.0, 0.4948, 0.0, 0.5464, 0.0, 0.3093, 0.0, 0.6598, 0.0, 0.6701, 0.0, 0.567, 0.0, 0.4948, 0.0, 0.5567, 0.0, 0.3196, 0.0, 0.6598, 0.0, 0.3093, 0.0, 0.5773, 0.0, 0.4948, 0.0, 0.567, 0.0, 0.3196, 0.0, 0.6495, 0.0, 0.6598, 0.0, 0.5876, 0.0, 0.4948, 0.0, 0.5773, 0.0, 0.5979, 0.0, 0.4948, 0.0, 0.5876, 0.0, 0.3196, 0.0, 0.6392, 0.0, 0.6495, 0.0, 0.6082, 0.0, 0.4948, 0.0, 0.5979, 0.0, 0.6186, 0.0, 0.4948, 0.0, 0.6082, 0.0, 0.3196, 0.0, 0.6289, 0.0, 0.6392, 0.0, 0.6289, 0.0, 0.4948, 0.0, 0.6186, 0.0, 0.3196, 0.0, 0.4948, 0.0, 0.6289, 0.0, 0.3299, 0.0, 0.4948, 0.0, 0.3196, 0.0, 0.3299, 0.0, 0.4845, 0.0, 0.4948, 0.0, 0.3402, 0.0, 0.4845, 0.0, 0.3299, 0.0, 0.3402, 0.0, 0.4742, 0.0, 0.4845, 0.0, 0.3402, 0.0, 0.4639, 0.0, 0.4742, 0.0, 0.3402, 0.0, 0.4536, 0.0, 0.4639, 0.0, 0.3505, 0.0, 0.4536, 0.0, 0.3402, 0.0, 0.3505, 0.0, 0.4433, 0.0, 0.4536, 0.0, 0.3505, 0.0, 0.433, 0.0, 0.4433, 0.0, 0.3505, 0.0, 0.4227, 0.0, 0.433, 0.0, 0.3608, 0.0, 0.4227, 0.0, 0.3505, 0.0, 0.3608, 0.0, 0.4124, 0.0, 0.4227, 0.0, 0.3608, 0.0, 0.4021, 0.0, 0.4124, 0.0, 0.3608, 0.0, 0.3918, 0.0, 0.4021, 0.0, 0.3711, 0.0, 0.3918, 0.0, 0.3608, 0.0, 0.3711, 0.0, 0.3814, 0.0, 0.3918, 0.0, 0.1368, 0.0, 0.1158, 0.0, 0.1263, 0.0, 0.1368, 0.0, 0.1053, 0.0, 0.1158, 0.0, 0.1474, 0.0, 0.1053, 0.0, 0.1368, 0.0, 0.1474, 0.0, 0.09474, 0.0, 0.1053, 0.0, 0.1579, 0.0, 0.09474, 0.0, 0.1474, 0.0, 0.1579, 0.0, 0.08421, 0.0, 0.09474, 0.0, 0.1684, 0.0, 0.08421, 0.0, 0.1579, 0.0, 0.1684, 0.0, 0.07368, 0.0, 0.08421, 0.0, 0.1789, 0.0, 0.07368, 0.0, 0.1684, 0.0, 0.1789, 0.0, 0.06316, 0.0, 0.07368, 0.0, 0.1895, 0.0, 0.8842, 0.0, 0.1789, 0.0, 0.8842, 0.0, 0.06316, 0.0, 0.1789, 0.0, 0.1895, 0.0, 0.8737, 0.0, 0.8842, 0.0, 0.8947, 0.0, 0.06316, 0.0, 0.8842, 0.0, 0.9053, 0.0, 0.06316, 0.0, 0.8947, 0.0, 0.1895, 0.0, 0.8632, 0.0, 0.8737, 0.0, 0.9053, 0.0, 0.05263, 0.0, 0.06316, 0.0, 0.2, 0.0, 0.8632, 0.0, 0.1895, 0.0, 0.9158, 0.0, 0.05263, 0.0, 0.9053, 0.0, 0.2, 0.0, 0.8526, 0.0, 0.8632, 0.0, 0.9263, 0.0, 0.05263, 0.0, 0.9158, 0.0, 0.2, 0.0, 0.8421, 0.0, 0.8526, 0.0, 0.9368, 0.0, 0.05263, 0.0, 0.9263, 0.0, 0.2, 0.0, 0.8316, 0.0, 0.8421, 0.0, 0.9368, 0.0, 0.04211, 0.0, 0.05263, 0.0, 0.2105, 0.0, 0.8316, 0.0, 0.2, 0.0, 0.9474, 0.0, 0.04211, 0.0, 0.9368, 0.0, 0.2105, 0.0, 0.8211, 0.0, 0.8316, 0.0, 0.9579, 0.0, 0.04211, 0.0, 0.9474, 0.0, 0.2105, 0.0, 0.8105, 0.0, 0.8211, 0.0, 0.2211, 0.0, 0.8105, 0.0, 0.2105, 0.0, 0.9579, 0.0, 0.03158, 0.0, 0.04211, 0.0, 0.9684, 0.0, 0.03158, 0.0, 0.9579, 0.0, 0.2211, 0.0, 0.8, 0.0, 0.8105, 0.0, 0.2316, 0.0, 0.8, 0.0, 0.2211, 0.0, 0.9684, 0.0, 0.02105, 0.0, 0.03158, 0.0, 0.9789, 0.0, 0.02105, 0.0, 0.9684, 0.0, 0.2316, 0.0, 0.7895, 0.0, 0.8, 0.0, 0.9895, 0.0, 0.02105, 0.0, 0.9789, 0.0, 0.2316, 0.0, 0.7789, 0.0, 0.7895, 0.0, 0.2421, 0.0, 0.7789, 0.0, 0.2316, 0.0, 0.9895, 0.0, 0.01053, 0.0, 0.02105, 0.0, 1.0, 0.0, 0.01053, 0.0, 0.9895, 0.0, 0.2421, 0.0, 0.7684, 0.0, 0.7789, 0.0, 0.2526, 0.0, 0.7684, 0.0, 0.2421, 0.0, 1.0, 0.0, 0.0, 0.0, 0.01053, 0.0, 0.5053, 0.0, 0.0, 0.0, 1.0, 0.0, 0.2526, 0.0, 0.7579, 0.0, 0.7684, 0.0, 0.2632, 0.0, 0.7579, 0.0, 0.2526, 0.0, 0.2632, 0.0, 0.7474, 0.0, 0.7579, 0.0, 0.5158, 0.0, 0.0, 0.0, 0.5053, 0.0, 0.5158, 0.0, 0.4947, 0.0, 0.0, 0.0, 0.2632, 0.0, 0.7368, 0.0, 0.7474, 0.0, 0.5263, 0.0, 0.4947, 0.0, 0.5158, 0.0, 0.2737, 0.0, 0.7368, 0.0, 0.2632, 0.0, 0.5263, 0.0, 0.4842, 0.0, 0.4947, 0.0, 0.2737, 0.0, 0.7263, 0.0, 0.7368, 0.0, 0.5368, 0.0, 0.4842, 0.0, 0.5263, 0.0, 0.2842, 0.0, 0.7263, 0.0, 0.2737, 0.0, 0.5368, 0.0, 0.4737, 0.0, 0.4842, 0.0, 0.2842, 0.0, 0.7158, 0.0, 0.7263, 0.0, 0.5474, 0.0, 0.4737, 0.0, 0.5368, 0.0, 0.2842, 0.0, 0.7053, 0.0, 0.7158, 0.0, 0.5579, 0.0, 0.4737, 0.0, 0.5474, 0.0, 0.2947, 0.0, 0.7053, 0.0, 0.2842, 0.0, 0.5579, 0.0, 0.4632, 0.0, 0.4737, 0.0, 0.2947, 0.0, 0.6947, 0.0, 0.7053, 0.0, 0.5684, 0.0, 0.4632, 0.0, 0.5579, 0.0, 0.3053, 0.0, 0.6947, 0.0, 0.2947, 0.0, 0.5684, 0.0, 0.4526, 0.0, 0.4632, 0.0, 0.3053, 0.0, 0.6842, 0.0, 0.6947, 0.0, 0.5789, 0.0, 0.4526, 0.0, 0.5684, 0.0, 0.3053, 0.0, 0.6737, 0.0, 0.6842, 0.0, 0.5895, 0.0, 0.4526, 0.0, 0.5789, 0.0, 0.3158, 0.0, 0.6737, 0.0, 0.3053, 0.0, 0.5895, 0.0, 0.4421, 0.0, 0.4526, 0.0, 0.3158, 0.0, 0.6632, 0.0, 0.6737, 0.0, 0.6, 0.0, 0.4421, 0.0, 0.5895, 0.0, 0.3158, 0.0, 0.6526, 0.0, 0.6632, 0.0, 0.6105, 0.0, 0.4421, 0.0, 0.6, 0.0, 0.3158, 0.0, 0.6421, 0.0, 0.6526, 0.0, 0.6211, 0.0, 0.4421, 0.0, 0.6105, 0.0, 0.3263, 0.0, 0.6421, 0.0, 0.3158, 0.0, 0.6211, 0.0, 0.4316, 0.0, 0.4421, 0.0, 0.3263, 0.0, 0.6316, 0.0, 0.6421, 0.0, 0.6316, 0.0, 0.4316, 0.0, 0.6211, 0.0, 0.3263, 0.0, 0.4316, 0.0, 0.6316, 0.0, 0.3368, 0.0, 0.4316, 0.0, 0.3263, 0.0, 0.3368, 0.0, 0.4211, 0.0, 0.4316, 0.0, 0.3474, 0.0, 0.4211, 0.0, 0.3368, 0.0, 0.3474, 0.0, 0.4105, 0.0, 0.4211, 0.0, 0.3579, 0.0, 0.4105, 0.0, 0.3474, 0.0, 0.3579, 0.0, 0.4, 0.0, 0.4105, 0.0, 0.3684, 0.0, 0.4, 0.0, 0.3579, 0.0, 0.3684, 0.0, 0.3895, 0.0, 0.4, 0.0, 0.3789, 0.0, 0.3895, 0.0, 0.3684, 0.0, 0.01754, 0.0, 1.0, 0.0, 0.0, 0.0, 0.01754, 0.0, 0.9825, 0.0, 1.0, 0.0, 0.01754, 0.0, 0.9649, 0.0, 0.9825, 0.0, 0.03509, 0.0, 0.9649, 0.0, 0.01754, 0.0, 0.05263, 0.0, 0.9649, 0.0, 0.03509, 0.0, 0.07018, 0.0, 0.9474, 0.0, 0.05263, 0.0, 0.9474, 0.0, 0.9649, 0.0, 0.05263, 0.0, 0.07018, 0.0, 0.9298, 0.0, 0.9474, 0.0, 0.07018, 0.0, 0.9123, 0.0, 0.9298, 0.0, 0.08772, 0.0, 0.9123, 0.0, 0.07018, 0.0, 0.08772, 0.0, 0.8947, 0.0, 0.9123, 0.0, 0.08772, 0.0, 0.8772, 0.0, 0.8947, 0.0, 0.1053, 0.0, 0.8772, 0.0, 0.08772, 0.0, 0.1053, 0.0, 0.8596, 0.0, 0.8772, 0.0, 0.5263, 0.0, 0.4912, 0.0, 0.5088, 0.0, 0.5439, 0.0, 0.4912, 0.0, 0.5263, 0.0, 0.1053, 0.0, 0.8421, 0.0, 0.8596, 0.0, 0.5614, 0.0, 0.4912, 0.0, 0.5439, 0.0, 0.1228, 0.0, 0.8421, 0.0, 0.1053, 0.0, 0.1228, 0.0, 0.8246, 0.0, 0.8421, 0.0, 0.5789, 0.0, 0.4912, 0.0, 0.5614, 0.0, 0.5965, 0.0, 0.4912, 0.0, 0.5789, 0.0, 0.1228, 0.0, 0.807, 0.0, 0.8246, 0.0, 0.614, 0.0, 0.4912, 0.0, 0.5965, 0.0, 0.1228, 0.0, 0.7895, 0.0, 0.807, 0.0, 0.6316, 0.0, 0.4912, 0.0, 0.614, 0.0, 0.1228, 0.0, 0.7719, 0.0, 0.7895, 0.0, 0.6491, 0.0, 0.4912, 0.0, 0.6316, 0.0, 0.1404, 0.0, 0.7719, 0.0, 0.1228, 0.0, 0.6667, 0.0, 0.4912, 0.0, 0.6491, 0.0, 0.1404, 0.0, 0.7544, 0.0, 0.7719, 0.0, 0.6842, 0.0, 0.4912, 0.0, 0.6667, 0.0, 0.1404, 0.0, 0.7368, 0.0, 0.7544, 0.0, 0.7018, 0.0, 0.4912, 0.0, 0.6842, 0.0, 0.1404, 0.0, 0.7193, 0.0, 0.7368, 0.0, 0.7193, 0.0, 0.4912, 0.0, 0.7018, 0.0, 0.1404, 0.0, 0.4912, 0.0, 0.7193, 0.0, 0.1579, 0.0, 0.4912, 0.0, 0.1404, 0.0, 0.1754, 0.0, 0.4912, 0.0, 0.1579, 0.0, 0.193, 0.0, 0.4912, 0.0, 0.1754, 0.0, 0.193, 0.0, 0.4737, 0.0, 0.4912, 0.0, 0.2105, 0.0, 0.4737, 0.0, 0.193, 0.0, 0.2105, 0.0, 0.4561, 0.0, 0.4737, 0.0, 0.2105, 0.0, 0.4386, 0.0, 0.4561, 0.0, 0.2281, 0.0, 0.4386, 0.0, 0.2105, 0.0, 0.2281, 0.0, 0.4211, 0.0, 0.4386, 0.0, 0.2281, 0.0, 0.4035, 0.0, 0.4211, 0.0, 0.2281, 0.0, 0.386, 0.0, 0.4035, 0.0, 0.2456, 0.0, 0.386, 0.0, 0.2281, 0.0, 0.2456, 0.0, 0.3684, 0.0, 0.386, 0.0, 0.2456, 0.0, 0.3509, 0.0, 0.3684, 0.0, 0.2632, 0.0, 0.3509, 0.0, 0.2456, 0.0, 0.2632, 0.0, 0.3333, 0.0, 0.3509, 0.0, 0.2632, 0.0, 0.3158, 0.0, 0.3333, 0.0, 0.2807, 0.0, 0.3158, 0.0, 0.2632, 0.0, 0.2807, 0.0, 0.2982, 0.0, 0.3158, 0.0, 0.2197, 0.0, 0.2081, 0.0, 0.2139, 0.0, 0.2254, 0.0, 0.2081, 0.0, 0.2197, 0.0, 0.2254, 0.0, 0.2023, 0.0, 0.2081, 0.0, 0.2312, 0.0, 0.2023, 0.0, 0.2254, 0.0, 0.237, 0.0, 0.2023, 0.0, 0.2312, 0.0, 0.237, 0.0, 0.1965, 0.0, 0.2023, 0.0, 0.2428, 0.0, 0.1965, 0.0, 0.237, 0.0, 0.2428, 0.0, 0.1908, 0.0, 0.1965, 0.0, 0.2486, 0.0, 0.1908, 0.0, 0.2428, 0.0, 0.2543, 0.0, 0.1908, 0.0, 0.2486, 0.0, 0.2543, 0.0, 0.185, 0.0, 0.1908, 0.0, 0.2601, 0.0, 0.185, 0.0, 0.2543, 0.0, 0.2601, 0.0, 0.1792, 0.0, 0.185, 0.0, 0.2659, 0.0, 0.1792, 0.0, 0.2601, 0.0, 0.2717, 0.0, 0.1792, 0.0, 0.2659, 0.0, 0.2717, 0.0, 0.1734, 0.0, 0.1792, 0.0, 0.2775, 0.0, 0.1734, 0.0, 0.2717, 0.0, 0.2775, 0.0, 0.1676, 0.0, 0.1734, 0.0, 0.2832, 0.0, 0.1676, 0.0, 0.2775, 0.0, 0.289, 0.0, 0.2948, 0.0, 0.2832, 0.0, 0.2948, 0.0, 0.3006, 0.0, 0.2832, 0.0, 0.3006, 0.0, 0.3064, 0.0, 0.2832, 0.0, 0.3064, 0.0, 0.3121, 0.0, 0.2832, 0.0, 0.3121, 0.0, 0.3179, 0.0, 0.2832, 0.0, 0.3179, 0.0, 0.3237, 0.0, 0.2832, 0.0, 0.3237, 0.0, 0.3295, 0.0, 0.2832, 0.0, 0.3295, 0.0, 0.3353, 0.0, 0.2832, 0.0, 0.3353, 0.0, 0.341, 0.0, 0.2832, 0.0, 0.341, 0.0, 0.3468, 0.0, 0.2832, 0.0, 0.3468, 0.0, 0.1676, 0.0, 0.2832, 0.0, 0.3468, 0.0, 0.3526, 0.0, 0.1676, 0.0, 0.3526, 0.0, 0.3584, 0.0, 0.1676, 0.0, 0.3584, 0.0, 0.1618, 0.0, 0.1676, 0.0, 0.3584, 0.0, 0.3642, 0.0, 0.1618, 0.0, 0.3642, 0.0, 0.1561, 0.0, 0.1618, 0.0, 0.3699, 0.0, 0.1561, 0.0, 0.3642, 0.0, 0.3757, 0.0, 0.1561, 0.0, 0.3699, 0.0, 0.3815, 0.0, 0.1561, 0.0, 0.3757, 0.0, 0.3873, 0.0, 0.1561, 0.0, 0.3815, 0.0, 0.3931, 0.0, 0.1561, 0.0, 0.3873, 0.0, 0.3931, 0.0, 0.1503, 0.0, 0.1561, 0.0, 0.3988, 0.0, 0.1503, 0.0, 0.3931, 0.0, 0.4046, 0.0, 0.1503, 0.0, 0.3988, 0.0, 0.4104, 0.0, 0.1503, 0.0, 0.4046, 0.0, 0.4104, 0.0, 0.1445, 0.0, 0.1503, 0.0, 0.4162, 0.0, 0.1445, 0.0, 0.4104, 0.0, 0.422, 0.0, 0.1445, 0.0, 0.4162, 0.0, 0.422, 0.0, 0.1387, 0.0, 0.1445, 0.0, 0.4277, 0.0, 0.1387, 0.0, 0.422, 0.0, 0.4335, 0.0, 0.1387, 0.0, 0.4277, 0.0, 0.4393, 0.0, 1.0, 0.0, 0.4335, 0.0, 1.0, 0.0, 0.1387, 0.0, 0.4335, 0.0, 0.4451, 0.0, 1.0, 0.0, 0.4393, 0.0, 0.4509, 0.0, 1.0, 0.0, 0.4451, 0.0, 0.4566, 0.0, 1.0, 0.0, 0.4509, 0.0, 0.4624, 0.0, 1.0, 0.0, 0.4566, 0.0, 0.4624, 0.0, 0.9942, 0.0, 1.0, 0.0, 0.7919, 0.0, 0.1387, 0.0, 1.0, 0.0, 0.4624, 0.0, 0.9884, 0.0, 0.9942, 0.0, 0.4682, 0.0, 0.9884, 0.0, 0.4624, 0.0, 0.4682, 0.0, 0.9827, 0.0, 0.9884, 0.0, 0.474, 0.0, 0.9827, 0.0, 0.4682, 0.0, 0.474, 0.0, 0.9769, 0.0, 0.9827, 0.0, 0.4798, 0.0, 0.9769, 0.0, 0.474, 0.0, 0.4798, 0.0, 0.9711, 0.0, 0.9769, 0.0, 0.4798, 0.0, 0.9653, 0.0, 0.9711, 0.0, 0.4855, 0.0, 0.9653, 0.0, 0.4798, 0.0, 0.4855, 0.0, 0.9595, 0.0, 0.9653, 0.0, 0.4913, 0.0, 0.9595, 0.0, 0.4855, 0.0, 0.4913, 0.0, 0.9538, 0.0, 0.9595, 0.0, 0.4913, 0.0, 0.948, 0.0, 0.9538, 0.0, 0.4971, 0.0, 0.948, 0.0, 0.4913, 0.0, 0.4971, 0.0, 0.9422, 0.0, 0.948, 0.0, 0.4971, 0.0, 0.9364, 0.0, 0.9422, 0.0, 0.5029, 0.0, 0.9364, 0.0, 0.4971, 0.0, 0.5029, 0.0, 0.9306, 0.0, 0.9364, 0.0, 0.5087, 0.0, 0.9306, 0.0, 0.5029, 0.0, 0.5087, 0.0, 0.9249, 0.0, 0.9306, 0.0, 0.5087, 0.0, 0.9191, 0.0, 0.9249, 0.0, 0.5145, 0.0, 0.9191, 0.0, 0.5087, 0.0, 0.5145, 0.0, 0.9133, 0.0, 0.9191, 0.0, 0.5145, 0.0, 0.9075, 0.0, 0.9133, 0.0, 0.7977, 0.0, 0.1387, 0.0, 0.7919, 0.0, 0.5202, 0.0, 0.9075, 0.0, 0.5145, 0.0, 0.8035, 0.0, 0.1387, 0.0, 0.7977, 0.0, 0.5202, 0.0, 0.9017, 0.0, 0.9075, 0.0, 0.8092, 0.0, 0.1387, 0.0, 0.8035, 0.0, 0.00578, 0.0, 0.7861, 0.0, 0.0, 0.0, 0.8092, 0.0, 0.1329, 0.0, 0.1387, 0.0, 0.5202, 0.0, 0.896, 0.0, 0.9017, 0.0, 0.01156, 0.0, 0.7861, 0.0, 0.00578, 0.0, 0.815, 0.0, 0.1329, 0.0, 0.8092, 0.0, 0.815, 0.0, 0.1272, 0.0, 0.1329, 0.0, 0.01734, 0.0, 0.7861, 0.0, 0.01156, 0.0, 0.526, 0.0, 0.896, 0.0, 0.5202, 0.0, 0.526, 0.0, 0.8902, 0.0, 0.896, 0.0, 0.815, 0.0, 0.1214, 0.0, 0.1272, 0.0, 0.8208, 0.0, 0.1214, 0.0, 0.815, 0.0, 0.02312, 0.0, 0.7861, 0.0, 0.01734, 0.0, 0.8208, 0.0, 0.1156, 0.0, 0.1214, 0.0, 0.8266, 0.0, 0.1156, 0.0, 0.8208, 0.0, 0.0289, 0.0, 0.7861, 0.0, 0.02312, 0.0, 0.526, 0.0, 0.8844, 0.0, 0.8902, 0.0, 0.8266, 0.0, 0.1098, 0.0, 0.1156, 0.0, 0.03468, 0.0, 0.7861, 0.0, 0.0289, 0.0, 0.8324, 0.0, 0.1098, 0.0, 0.8266, 0.0, 0.8324, 0.0, 0.104, 0.0, 0.1098, 0.0, 0.04046, 0.0, 0.7861, 0.0, 0.03468, 0.0, 0.526, 0.0, 0.8786, 0.0, 0.8844, 0.0, 0.8324, 0.0, 0.09827, 0.0, 0.104, 0.0, 0.8382, 0.0, 0.09827, 0.0, 0.8324, 0.0, 0.04624, 0.0, 0.7861, 0.0, 0.04046, 0.0, 0.8382, 0.0, 0.09249, 0.0, 0.09827, 0.0, 0.5318, 0.0, 0.8786, 0.0, 0.526, 0.0, 0.05202, 0.0, 0.7861, 0.0, 0.04624, 0.0, 0.5318, 0.0, 0.8728, 0.0, 0.8786, 0.0, 0.8439, 0.0, 0.09249, 0.0, 0.8382, 0.0, 0.8439, 0.0, 0.08671, 0.0, 0.09249, 0.0, 0.0578, 0.0, 0.7861, 0.0, 0.05202, 0.0, 0.8439, 0.0, 0.08092, 0.0, 0.08671, 0.0, 0.06358, 0.0, 0.7861, 0.0, 0.0578, 0.0, 0.8497, 0.0, 0.08092, 0.0, 0.8439, 0.0, 0.8497, 0.0, 0.07514, 0.0, 0.08092, 0.0, 0.06936, 0.0, 0.7861, 0.0, 0.06358, 0.0, 0.8497, 0.0, 0.06936, 0.0, 0.07514, 0.0, 0.5318, 0.0, 0.8671, 0.0, 0.8728, 0.0, 0.8497, 0.0, 0.7861, 0.0, 0.06936, 0.0, 0.8555, 0.0, 0.7861, 0.0, 0.8497, 0.0, 0.5318, 0.0, 0.8613, 0.0, 0.8671, 0.0, 0.8613, 0.0, 0.7861, 0.0, 0.8555, 0.0, 0.5318, 0.0, 0.6474, 0.0, 0.8613, 0.0, 0.6474, 0.0, 0.7861, 0.0, 0.8613, 0.0, 0.5376, 0.0, 0.6474, 0.0, 0.5318, 0.0, 0.5376, 0.0, 0.6416, 0.0, 0.6474, 0.0, 0.6532, 0.0, 0.7861, 0.0, 0.6474, 0.0, 0.5434, 0.0, 0.6416, 0.0, 0.5376, 0.0, 0.5434, 0.0, 0.6358, 0.0, 0.6416, 0.0, 0.659, 0.0, 0.7861, 0.0, 0.6532, 0.0, 0.659, 0.0, 0.7803, 0.0, 0.7861, 0.0, 0.5491, 0.0, 0.6358, 0.0, 0.5434, 0.0, 0.5491, 0.0, 0.6301, 0.0, 0.6358, 0.0, 0.6647, 0.0, 0.7803, 0.0, 0.659, 0.0, 0.6647, 0.0, 0.7746, 0.0, 0.7803, 0.0, 0.5491, 0.0, 0.6243, 0.0, 0.6301, 0.0, 0.6705, 0.0, 0.7746, 0.0, 0.6647, 0.0, 0.5549, 0.0, 0.6243, 0.0, 0.5491, 0.0, 0.6705, 0.0, 0.7688, 0.0, 0.7746, 0.0, 0.5549, 0.0, 0.6185, 0.0, 0.6243, 0.0, 0.6763, 0.0, 0.7688, 0.0, 0.6705, 0.0, 0.6763, 0.0, 0.763, 0.0, 0.7688, 0.0, 0.5607, 0.0, 0.6185, 0.0, 0.5549, 0.0, 0.5607, 0.0, 0.6127, 0.0, 0.6185, 0.0, 0.6821, 0.0, 0.763, 0.0, 0.6763, 0.0, 0.6821, 0.0, 0.7572, 0.0, 0.763, 0.0, 0.5607, 0.0, 0.6069, 0.0, 0.6127, 0.0, 0.6879, 0.0, 0.7572, 0.0, 0.6821, 0.0, 0.6879, 0.0, 0.7514, 0.0, 0.7572, 0.0, 0.5665, 0.0, 0.6069, 0.0, 0.5607, 0.0, 0.5665, 0.0, 0.6012, 0.0, 0.6069, 0.0, 0.6936, 0.0, 0.7514, 0.0, 0.6879, 0.0, 0.6936, 0.0, 0.7457, 0.0, 0.7514, 0.0, 0.5665, 0.0, 0.5954, 0.0, 0.6012, 0.0, 0.6936, 0.0, 0.7399, 0.0, 0.7457, 0.0, 0.6994, 0.0, 0.7399, 0.0, 0.6936, 0.0, 0.5723, 0.0, 0.5954, 0.0, 0.5665, 0.0, 0.6994, 0.0, 0.7341, 0.0, 0.7399, 0.0, 0.5723, 0.0, 0.5896, 0.0, 0.5954, 0.0, 0.7052, 0.0, 0.7341, 0.0, 0.6994, 0.0, 0.7052, 0.0, 0.7283, 0.0, 0.7341, 0.0, 0.5723, 0.0, 0.5838, 0.0, 0.5896, 0.0, 0.711, 0.0, 0.7283, 0.0, 0.7052, 0.0, 0.578, 0.0, 0.5838, 0.0, 0.5723, 0.0, 0.711, 0.0, 0.7225, 0.0, 0.7283, 0.0, 0.7168, 0.0, 0.7225, 0.0, 0.711, 0.0, 0.09091, 0.0, 1.0, 0.0, 0.0, 0.0, 0.09091, 0.0, 0.9091, 0.0, 1.0, 0.0, 0.2727, 0.0, 0.09091, 0.0, 0.1818, 0.0, 0.2727, 0.0, 0.9091, 0.0, 0.09091, 0.0, 0.2727, 0.0, 0.8182, 0.0, 0.9091, 0.0, 0.2727, 0.0, 0.7273, 0.0, 0.8182, 0.0, 0.3636, 0.0, 0.7273, 0.0, 0.2727, 0.0, 0.4545, 0.0, 0.6364, 0.0, 0.3636, 0.0, 0.6364, 0.0, 0.7273, 0.0, 0.3636, 0.0, 0.4545, 0.0, 0.5455, 0.0, 0.6364, 0.0, 0.0, 0.0, 0.8333, 0.0, 1.0, 0.0, 0.0, 0.0, 0.6667, 0.0, 0.8333, 0.0, 0.6667, 0.0, 0.3333, 0.0, 0.5, 0.0, 0.6667, 0.0, 0.1667, 0.0, 0.3333, 0.0, 0.0, 0.0, 0.1667, 0.0, 0.6667, 0.0, 0.7143, 0.0, 1.0, 0.0, 0.5714, 0.0, 0.7143, 0.0, 0.8571, 0.0, 1.0, 0.0, 0.1429, 0.0, 0.4286, 0.0, 0.0, 0.0, 0.1429, 0.0, 0.2857, 0.0, 0.4286, 0.0, 0.0, 0.0, 0.8333, 0.0, 1.0, 0.0, 0.0, 0.0, 0.6667, 0.0, 0.8333, 0.0, 0.6667, 0.0, 0.3333, 0.0, 0.5, 0.0, 0.6667, 0.0, 0.1667, 0.0, 0.3333, 0.0, 0.0, 0.0, 0.1667, 0.0, 0.6667, 0.0])
me_cetyslogo_001.materials.append(mat_cetyslogo)
me_cetyslogo_001.materials.append(mat_material)
me_cetyslogo_001.materials.append(mat_material_001)
me_cetyslogo_001.materials.append(mat_material_002)
me_cetyslogo_001.update()

# ---- objects
ob_cetyslogo_001 = bpy.data.objects.new('cetyslogo.001', me_cetyslogo_001)

# ---- transforms, parenting, visibility, modifiers, constraints
ob_cetyslogo_001.location = (0.0, 0.0, 0.08)
ob_cetyslogo_001.rotation_euler = (1.571, 0.0, 0.0)

# ---- collection membership
col_collection.objects.link(ob_cetyslogo_001)

# ---- scene / render settings (as saved in the file)
scene.frame_start = 1; scene.frame_end = 250; scene.frame_set(0)
scene.render.engine = 'BLENDER_EEVEE_NEXT'
bpy.context.view_layer.update()

# ---- added for rendering (the .blend has no active camera and no usable light): camera, sun
cam_auto = bpy.data.cameras.new('AutoCamera')
cam_auto.lens = 50.0
cam_auto.sensor_width = 36.0
cam_auto.clip_end = 1000.0
ob_auto_camera = bpy.data.objects.new('AutoCamera', cam_auto)
scene.collection.objects.link(ob_auto_camera)
ob_auto_camera.location = (3.27879, -3.85155, 2.70303)
ob_auto_camera.rotation_euler = (1.09748, -7.21219e-08, 0.694738)
scene.camera = ob_auto_camera
light_auto_sun = bpy.data.lights.new('AutoSun', 'SUN')
light_auto_sun.energy = 3.0
light_auto_sun.angle = 0.0523599
ob_auto_sun = bpy.data.objects.new('AutoSun', light_auto_sun)
scene.collection.objects.link(ob_auto_sun)
ob_auto_sun.rotation_euler = (0.872665, 0.174533, 0.523599)
bpy.context.view_layer.update()

